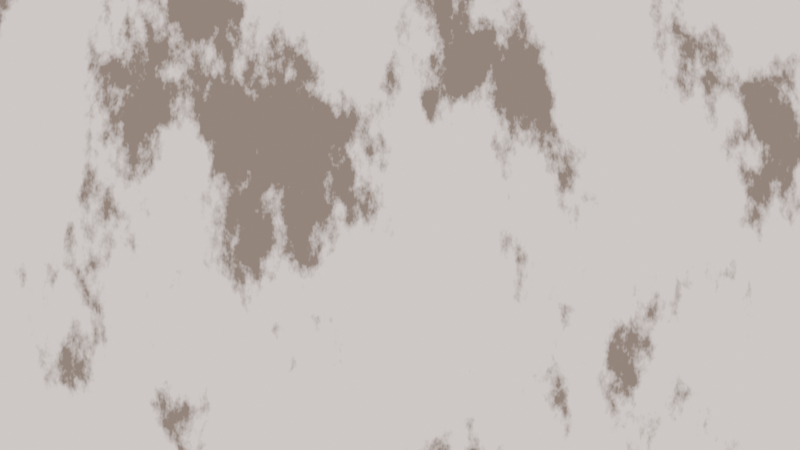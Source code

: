 # Source: 8ShotRevolverAnimations.blend  (saved by Blender 4.2.66; exported with 4.5.12 LTS)
import bpy
from mathutils import Matrix  # noqa: F401  (used for matrix-valued properties, if any)

bpy.ops.wm.read_factory_settings(use_empty=True)
scene = bpy.context.scene
scene.name = 'Scene'

# ---- collections
col_collection = bpy.data.collections.new('Collection'); scene.collection.children.link(col_collection)

# ---- materials (node trees are filled in below, after node groups)
mat_clothes = bpy.data.materials.new('Clothes')
mat_clothes.use_backface_culling = True
mat_clothes.use_transparent_shadow = False
mat_skin = bpy.data.materials.new('Skin')
mat_skin.use_transparent_shadow = False

# ---- material node trees
mat_clothes.use_nodes = True; mat_clothes.node_tree.nodes.clear()
_N = mat_clothes.node_tree.nodes; _L = mat_clothes.node_tree.links
n0 = _N.new('ShaderNodeBsdfPrincipled'); n0.name = 'Principled BSDF'; n0.location = (-1192, 320)
n0.inputs[0].default_value = (0.0331, 0.0331, 0.0331, 1.0)
n0.inputs[2].default_value = 1.0
n1 = _N.new('ShaderNodeOutputMaterial'); n1.name = 'Material Output'; n1.location = (300, 300)
n2 = _N.new('ShaderNodeShaderToRGB'); n2.name = 'Shader to RGB'; n2.location = (-898, 269)
n3 = _N.new('ShaderNodeValToRGB'); n3.name = 'Color Ramp'; n3.location = (-698, 225)
n3.color_ramp.interpolation = 'CONSTANT'
while len(n3.color_ramp.elements) > 1: n3.color_ramp.elements.remove(n3.color_ramp.elements[-1])
n3.color_ramp.elements[0].position = 0.07727; n3.color_ramp.elements[0].color = (0.01002, 0.01002, 0.01002, 1.0)
_e = n3.color_ramp.elements.new(0.3159); _e.color = (0.159, 0.159, 0.159, 1.0)
_e = n3.color_ramp.elements.new(0.5818); _e.color = (0.5225, 0.5225, 0.5225, 1.0)
_e = n3.color_ramp.elements.new(1.0); _e.color = (1.0, 1.0, 1.0, 1.0)
n4 = _N.new('ShaderNodeMix'); n4.name = 'Mix'; n4.location = (-219, 518)
n4.data_type = 'RGBA'
n4.blend_type = 'MULTIPLY'
n4.inputs[0].default_value = 1.0
n5 = _N.new('ShaderNodeRGB'); n5.name = 'RGB'; n5.location = (-510, 478)
n5.outputs[0].default_value = (0.06838, 0.06838, 0.06838, 1.0)
_L.new(n0.outputs[0], n2.inputs[0])
_L.new(n2.outputs[0], n3.inputs[0])
_L.new(n3.outputs[0], n4.inputs[7])
_L.new(n5.outputs[0], n4.inputs[6])
_L.new(n0.outputs[0], n1.inputs[0])
n1.is_active_output = True
mat_skin.use_nodes = True; mat_skin.node_tree.nodes.clear()
_N = mat_skin.node_tree.nodes; _L = mat_skin.node_tree.links
n0 = _N.new('ShaderNodeBsdfPrincipled'); n0.name = 'Principled BSDF'; n0.location = (10, 300)
n0.inputs[0].default_value = (1.0, 0.7294, 0.4988, 1.0)
n0.inputs[2].default_value = 0.8258
n0.inputs[8].default_value = 0.1575
n0.inputs[9].default_value = (0.48, 0.09, 0.06)
n0.inputs[10].default_value = 0.04
n1 = _N.new('ShaderNodeOutputMaterial'); n1.name = 'Material Output'; n1.location = (300, 300)
_L.new(n0.outputs[0], n1.inputs[0])
n1.is_active_output = True

# ---- world
world_sky = bpy.data.worlds.new('Sky'); scene.world = world_sky
world_sky.use_nodes = True; world_sky.node_tree.nodes.clear()
_N = world_sky.node_tree.nodes; _L = world_sky.node_tree.links
n0 = _N.new('ShaderNodeBackground'); n0.name = 'Scene_Brightness'; n0.location = (6699, 371)
n1 = _N.new('ShaderNodeOutputWorld'); n1.name = 'World Output'; n1.location = (9678, 279)
n2 = _N.new('ShaderNodeTexCoord'); n2.name = 'Texture Coordinate'; n2.location = (3510, 312)
n3 = _N.new('ShaderNodeAddShader'); n3.name = 'Add Shader'; n3.location = (6979, 256)
n4 = _N.new('ShaderNodeSeparateXYZ'); n4.name = 'Separate XYZ.001'; n4.location = (4078, 493)
n5 = _N.new('ShaderNodeValToRGB'); n5.name = 'Color Ramp'; n5.location = (4445, 522)
while len(n5.color_ramp.elements) > 1: n5.color_ramp.elements.remove(n5.color_ramp.elements[-1])
n5.color_ramp.elements[0].position = 0.1273; n5.color_ramp.elements[0].color = (0.3186, 0.2401, 0.1995, 1.0)
_e = n5.color_ramp.elements.new(0.1909); _e.color = (0.436, 0.6445, 0.6593, 1.0)
_e = n5.color_ramp.elements.new(0.3227); _e.color = (0.1195, 0.5773, 1.0, 1.0)
_e = n5.color_ramp.elements.new(0.55); _e.color = (0.001388, 0.1922, 0.8298, 1.0)
n6 = _N.new('ShaderNodeMath'); n6.name = 'Math.001'; n6.location = (4275, 461)
n6.inputs[1].default_value = 0.16
n7 = _N.new('NodeReroute'); n7.name = 'Reroute'; n7.location = (4099, 305)
n7.width = 16
n7.socket_idname = 'NodeSocketVector'
n8 = _N.new('ShaderNodeMapping'); n8.name = 'Mapping.001'; n8.location = (4689, 386)
n9 = _N.new('ShaderNodeMix'); n9.name = 'Mix'; n9.location = (5490, 493)
n9.data_type = 'RGBA'
n9.blend_type = 'ADD'
n9.inputs[0].default_value = 0.0
n10 = _N.new('ShaderNodeTexVoronoi'); n10.name = 'Voronoi Texture'; n10.location = (4878, 513)
n10.inputs[2].default_value = 900.0
n10.inputs[3].default_value = 15.0
n10.inputs[4].default_value = 0.0
n10.inputs[5].default_value = 0.0
n11 = _N.new('ShaderNodeMath'); n11.name = 'Math.002'; n11.location = (5069, 410)
n11.operation = 'POWER'
n11.inputs[1].default_value = 100.0
n12 = _N.new('ShaderNodeMix'); n12.name = 'Mix.001'; n12.location = (5277, 421)
n12.data_type = 'RGBA'
n12.blend_type = 'MULTIPLY'
n12.clamp_factor = False
n12.inputs[0].default_value = 1.0
n12.inputs[7].default_value = (0.01961, 0.01961, 0.01961, 1.0)
n13 = _N.new('ShaderNodeMapping'); n13.name = 'Mapping'; n13.location = (3853, -144)
n13.vector_type = 'VECTOR'
n14 = _N.new('ShaderNodeVectorMath'); n14.name = 'Vector Math'; n14.location = (4228, -171)
n14.operation = 'NORMALIZE'
n15 = _N.new('ShaderNodeVectorMath'); n15.name = 'Vector Math.001'; n15.location = (4485, -5)
n15.operation = 'DOT_PRODUCT'
n16 = _N.new('ShaderNodeMath'); n16.name = 'Math'; n16.location = (4647, -79)
n16.operation = 'ARCCOSINE'
n17 = _N.new('ShaderNodeMath'); n17.name = 'Math.004'; n17.location = (4634, -241)
n17.operation = 'MULTIPLY'
n18 = _N.new('ShaderNodeValue'); n18.name = 'Value'; n18.location = (4366, -303)
n18.label = 'SunSize'
n18.outputs[0].default_value = 0.87
n19 = _N.new('ShaderNodeEmission'); n19.name = 'Emission'; n19.location = (5633, -157)
n19.inputs[1].default_value = 8.0
n20 = _N.new('ShaderNodeAttribute'); n20.name = 'Attribute'; n20.location = (3615, -117)
n20.attribute_type = 'VIEW_LAYER'
n20.attribute_name = 'SunDirection'
n21 = _N.new('ShaderNodeCameraData'); n21.name = 'Camera Data'; n21.location = (4046, -227)
n22 = _N.new('ShaderNodeMapRange'); n22.name = 'Map Range'; n22.location = (4823, -157)
n22.interpolation_type = 'STEPPED'
n22.inputs[2].default_value = 0.09
n23 = _N.new('ShaderNodeMath'); n23.name = 'Math.003'; n23.location = (5036, -209)
n23.operation = 'SUBTRACT'
n23.inputs[0].default_value = 1.0
n24 = _N.new('ShaderNodeTexCoord'); n24.name = 'Texture Coordinate.001'; n24.location = (3665, -345)
n25 = _N.new('ShaderNodeMapping'); n25.name = 'Mapping.002'; n25.location = (4160, -411)
n25.vector_type = 'VECTOR'
n25.inputs[1].default_value = (-0.03, -0.01, -0.04)
n25.inputs[2].default_value = (0.01082, -0.02182, -0.01012)
n26 = _N.new('ShaderNodeVectorMath'); n26.name = 'Vector Math.002'; n26.location = (4143, -632)
n26.operation = 'NORMALIZE'
n27 = _N.new('ShaderNodeVectorMath'); n27.name = 'Vector Math.003'; n27.location = (4450, -457)
n27.operation = 'DOT_PRODUCT'
n28 = _N.new('ShaderNodeMath'); n28.name = 'Math.005'; n28.location = (4612, -531)
n28.operation = 'ARCCOSINE'
n29 = _N.new('ShaderNodeMath'); n29.name = 'Math.006'; n29.location = (4599, -693)
n29.operation = 'MULTIPLY'
n30 = _N.new('ShaderNodeValue'); n30.name = 'Value.001'; n30.location = (4290, -665)
n30.label = 'MaskSize'
n30.outputs[0].default_value = 0.99
n31 = _N.new('ShaderNodeAttribute'); n31.name = 'Attribute.001'; n31.location = (3806, -524)
n31.attribute_type = 'VIEW_LAYER'
n31.attribute_name = 'SunDirection'
n32 = _N.new('ShaderNodeMapRange'); n32.name = 'Map Range.001'; n32.location = (4823, -386)
n32.interpolation_type = 'STEPPED'
n32.inputs[2].default_value = 0.09
n33 = _N.new('ShaderNodeMath'); n33.name = 'Math.007'; n33.location = (5003, -488)
n33.operation = 'SUBTRACT'
n33.inputs[0].default_value = 1.0
n34 = _N.new('ShaderNodeMath'); n34.name = 'Math.008'; n34.location = (5215, -308)
n34.operation = 'SUBTRACT'
n34.use_clamp = True
n35 = _N.new('ShaderNodeAddShader'); n35.name = 'Add Shader.001'; n35.location = (9226, 227)
n36 = _N.new('ShaderNodeValue'); n36.name = 'Value.002'; n36.location = (6437, -69)
n36.label = 'Time'
n36.outputs[0].default_value = 0.0
n37 = _N.new('ShaderNodeMath'); n37.name = 'Math.009'; n37.location = (6639, -113)
n37.operation = 'MULTIPLY'
n38 = _N.new('ShaderNodeValue'); n38.name = 'Value.003'; n38.location = (6245, -200)
n38.label = 'WindSpeed'
n38.outputs[0].default_value = 0.1
n39 = _N.new('ShaderNodeMath'); n39.name = 'Math.010'; n39.location = (6457, -257)
n39.operation = 'MULTIPLY'
n39.inputs[1].default_value = 0.01
n40 = _N.new('ShaderNodeMath'); n40.name = 'Math.011'; n40.location = (6822, -72)
n40.operation = 'MULTIPLY'
n40.inputs[1].default_value = -2.0
n41 = _N.new('ShaderNodeMapping'); n41.name = 'Mapping.003'; n41.location = (7370, 71)
n41.inputs[3].default_value = (4.0, 2.0, 6.0)
n42 = _N.new('ShaderNodeCombineXYZ'); n42.name = 'Combine XYZ'; n42.location = (7091, 27)
n42.inputs[2].default_value = -3.8
n43 = _N.new('ShaderNodeMapping'); n43.name = 'Mapping.004'; n43.location = (7196, -363)
n43.inputs[3].default_value = (4.0, 4.0, 8.0)
n44 = _N.new('ShaderNodeCombineXYZ'); n44.name = 'Combine XYZ.001'; n44.location = (6840, -380)
n45 = _N.new('ShaderNodeTexCoord'); n45.name = 'Texture Coordinate.002'; n45.location = (7004, -111)
n46 = _N.new('ShaderNodeTexNoise'); n46.name = 'Noise Texture'; n46.location = (7608, 19)
n46.inputs[2].default_value = 1.8
n46.inputs[3].default_value = 4.06
n46.inputs[4].default_value = 0.525
n46.inputs[5].default_value = 2.8
n47 = _N.new('ShaderNodeTexNoise'); n47.name = 'Noise Texture.001'; n47.location = (7514, -350)
n47.inputs[2].default_value = 6.99
n47.inputs[3].default_value = 15.0
n47.inputs[4].default_value = 1.0
n48 = _N.new('ShaderNodeValToRGB'); n48.name = 'Color Ramp.001'; n48.location = (7789, -89)
while len(n48.color_ramp.elements) > 1: n48.color_ramp.elements.remove(n48.color_ramp.elements[-1])
n48.color_ramp.elements[0].position = 0.3455; n48.color_ramp.elements[0].color = (0.0, 0.0, 0.0, 1.0)
_e = n48.color_ramp.elements.new(0.8091); _e.color = (1.0, 1.0, 1.0, 1.0)
n49 = _N.new('ShaderNodeValToRGB'); n49.name = 'Color Ramp.002'; n49.location = (7725, -318)
while len(n49.color_ramp.elements) > 1: n49.color_ramp.elements.remove(n49.color_ramp.elements[-1])
n49.color_ramp.elements[0].position = 0.1364; n49.color_ramp.elements[0].color = (0.0, 0.0, 0.0, 1.0)
_e = n49.color_ramp.elements.new(0.4818); _e.color = (1.0, 1.0, 1.0, 1.0)
n50 = _N.new('ShaderNodeMath'); n50.name = 'Math.012'; n50.location = (8087, -160)
n50.operation = 'MULTIPLY'
n51 = _N.new('ShaderNodeValToRGB'); n51.name = 'Color Ramp.003'; n51.location = (8290, -61)
while len(n51.color_ramp.elements) > 1: n51.color_ramp.elements.remove(n51.color_ramp.elements[-1])
n51.color_ramp.elements[0].position = 0.3636; n51.color_ramp.elements[0].color = (0.0, 0.0, 0.0, 1.0)
_e = n51.color_ramp.elements.new(0.6727); _e.color = (1.0, 1.0, 1.0, 1.0)
n52 = _N.new('ShaderNodeMapRange'); n52.name = 'Map Range.002'; n52.location = (8587, -80)
n52.inputs[1].default_value = 0.59
n52.inputs[2].default_value = 0.67
n52.inputs[4].default_value = 1.22
n53 = _N.new('ShaderNodeEmission'); n53.name = 'Emission.001'; n53.location = (9352, -46)
n54 = _N.new('ShaderNodeMix'); n54.name = 'Mix.002'; n54.location = (8899, -223)
n54.inputs[0].default_value = 1.0
n55 = _N.new('NodeReroute'); n55.name = 'Reroute.001'; n55.location = (7183, -825)
n55.width = 16
n55.socket_idname = 'NodeSocketVector'
n56 = _N.new('ShaderNodeMapping'); n56.name = 'Mapping.005'; n56.location = (7219, -744)
n57 = _N.new('ShaderNodeSeparateXYZ'); n57.name = 'Separate XYZ'; n57.location = (7432, -765)
n58 = _N.new('ShaderNodeValToRGB'); n58.name = 'Color Ramp.004'; n58.location = (7872, -775)
while len(n58.color_ramp.elements) > 1: n58.color_ramp.elements.remove(n58.color_ramp.elements[-1])
n58.color_ramp.elements[0].position = 0.3864; n58.color_ramp.elements[0].color = (0.0, 0.0, 0.0, 1.0)
_e = n58.color_ramp.elements.new(1.0); _e.color = (1.0, 1.0, 1.0, 1.0)
n59 = _N.new('ShaderNodeMath'); n59.name = 'Math.013'; n59.location = (8289, -828)
n59.operation = 'SUBTRACT'
n59.inputs[0].default_value = 1.0
n60 = _N.new('ShaderNodeMath'); n60.name = 'Math.014'; n60.location = (8654, -679)
n60.operation = 'MULTIPLY'
n61 = _N.new('ShaderNodeValToRGB'); n61.name = 'Color Ramp.005'; n61.location = (8847, -590)
while len(n61.color_ramp.elements) > 1: n61.color_ramp.elements.remove(n61.color_ramp.elements[-1])
n61.color_ramp.elements[0].position = 0.1; n61.color_ramp.elements[0].color = (0.0, 0.0, 0.0, 1.0)
_e = n61.color_ramp.elements.new(0.3773); _e.color = (1.0, 1.0, 1.0, 1.0)
n62 = _N.new('ShaderNodeMath'); n62.name = 'Math.015'; n62.location = (7652, -849)
n62.inputs[1].default_value = 0.77
n63 = _N.new('ShaderNodeValToRGB'); n63.name = 'Color Ramp.006'; n63.location = (9111, -194)
while len(n63.color_ramp.elements) > 1: n63.color_ramp.elements.remove(n63.color_ramp.elements[-1])
n63.color_ramp.elements[0].position = 0.0; n63.color_ramp.elements[0].color = (0.0, 0.0, 0.0, 1.0)
_e = n63.color_ramp.elements.new(0.4636); _e.color = (1.0, 0.8662, 0.8367, 1.0)
_L.new(n0.outputs[0], n3.inputs[0])
_L.new(n2.outputs[0], n4.inputs[0])
_L.new(n4.outputs[2], n6.inputs[0])
_L.new(n6.outputs[0], n5.inputs[0])
_L.new(n2.outputs[0], n7.inputs[0])
_L.new(n5.outputs[0], n9.inputs[2])
_L.new(n5.outputs[0], n9.inputs[6])
_L.new(n9.outputs[2], n0.inputs[0])
_L.new(n7.outputs[0], n8.inputs[0])
_L.new(n8.outputs[0], n10.inputs[0])
_L.new(n10.outputs[0], n11.inputs[0])
_L.new(n11.outputs[0], n12.inputs[6])
_L.new(n12.outputs[2], n9.inputs[7])
_L.new(n13.outputs[0], n15.inputs[0])
_L.new(n14.outputs[0], n15.inputs[1])
_L.new(n15.outputs[1], n16.inputs[0])
_L.new(n18.outputs[0], n17.inputs[0])
_L.new(n18.outputs[0], n17.inputs[1])
_L.new(n19.outputs[0], n3.inputs[1])
_L.new(n20.outputs[1], n13.inputs[0])
_L.new(n16.outputs[0], n22.inputs[0])
_L.new(n17.outputs[0], n22.inputs[5])
_L.new(n22.outputs[0], n23.inputs[1])
_L.new(n2.outputs[3], n14.inputs[0])
_L.new(n25.outputs[0], n27.inputs[0])
_L.new(n26.outputs[0], n27.inputs[1])
_L.new(n27.outputs[1], n28.inputs[0])
_L.new(n30.outputs[0], n29.inputs[0])
_L.new(n30.outputs[0], n29.inputs[1])
_L.new(n28.outputs[0], n32.inputs[0])
_L.new(n29.outputs[0], n32.inputs[5])
_L.new(n32.outputs[0], n33.inputs[1])
_L.new(n24.outputs[3], n26.inputs[0])
_L.new(n23.outputs[0], n34.inputs[0])
_L.new(n33.outputs[0], n34.inputs[1])
_L.new(n34.outputs[0], n19.inputs[0])
_L.new(n31.outputs[1], n25.inputs[0])
_L.new(n3.outputs[0], n35.inputs[0])
_L.new(n36.outputs[0], n37.inputs[0])
_L.new(n38.outputs[0], n39.inputs[0])
_L.new(n39.outputs[0], n37.inputs[1])
_L.new(n37.outputs[0], n40.inputs[0])
_L.new(n37.outputs[0], n44.inputs[0])
_L.new(n44.outputs[0], n43.inputs[1])
_L.new(n45.outputs[3], n43.inputs[0])
_L.new(n45.outputs[3], n41.inputs[0])
_L.new(n42.outputs[0], n41.inputs[1])
_L.new(n41.outputs[0], n46.inputs[0])
_L.new(n43.outputs[0], n47.inputs[0])
_L.new(n46.outputs[0], n48.inputs[0])
_L.new(n47.outputs[0], n49.inputs[0])
_L.new(n49.outputs[0], n50.inputs[0])
_L.new(n48.outputs[0], n50.inputs[1])
_L.new(n50.outputs[0], n51.inputs[0])
_L.new(n51.outputs[0], n52.inputs[0])
_L.new(n40.outputs[0], n42.inputs[0])
_L.new(n35.outputs[0], n1.inputs[0])
_L.new(n52.outputs[0], n54.inputs[2])
_L.new(n45.outputs[3], n55.inputs[0])
_L.new(n55.outputs[0], n56.inputs[0])
_L.new(n56.outputs[0], n57.inputs[0])
_L.new(n62.outputs[0], n58.inputs[0])
_L.new(n58.outputs[0], n59.inputs[1])
_L.new(n59.outputs[0], n60.inputs[0])
_L.new(n60.outputs[0], n61.inputs[0])
_L.new(n61.outputs[0], n54.inputs[3])
_L.new(n50.outputs[0], n60.inputs[1])
_L.new(n57.outputs[2], n62.inputs[0])
_L.new(n54.outputs[0], n63.inputs[0])
_L.new(n63.outputs[0], n53.inputs[0])
_L.new(n53.outputs[0], n35.inputs[1])
n1.is_active_output = True
world_sky.color = (0.1689, 0.1689, 0.1689)
world_sky.use_sun_shadow = False
world_sky.sun_shadow_jitter_overblur = 0.0
world_sky.cycles.sample_map_resolution = 2048

# ---- cameras
cam_camera = bpy.data.cameras.new('Camera')
cam_camera.lens = 38.6
cam_camera.lens_unit = 'FOV'

# ---- meshes
me_cube_003 = bpy.data.meshes.new('Cube.003')
me_cube_003.from_pydata([(0.0, -0.106, 1.464), (0.0, -0.1034, 1.629), (0.0, 0.09586, 1.464), (0.0, 0.09586, 1.657), (0.1549, -0.05186, 1.464), (0.1827, -0.05186, 1.626), (0.1549, 0.07691, 1.464), (0.1827, 0.07691, 1.626), (0.09135, 0.1001, 1.464), (0.09135, 0.1001, 1.638), (0.09135, -0.08501, 1.464), (0.09135, -0.08501, 1.62), (0.0, -0.03628, 1.639), (0.0, 0.06487, 1.646), (0.05707, 0.04054, 1.632), (0.0572, -0.01004, 1.629), (0.0, -0.04018, 1.688), (0.0, 0.06098, 1.695), (0.05245, -0.01321, 1.684), (0.05233, 0.03736, 1.687), (0.0, -0.03199, 1.686), (0.0, 0.05341, 1.691), (0.04784, -0.009262, 1.682), (0.04773, 0.03344, 1.685), (0.0, -0.0332, 1.725), (0.0, 0.05233, 1.727), (0.04153, -0.01061, 1.721), (0.04143, 0.03215, 1.722), (0.0, -0.03586, 1.884), (0.0, 0.04968, 1.886), (0.03383, -0.01327, 1.88), (0.03372, 0.0295, 1.881), (0.09454, 0.08078, 1.911), (0.09454, 0.08078, 1.718), (0.09454, -0.09256, 1.911), (0.09454, -0.09256, 1.718), (0.0, 0.08078, 1.911), (0.0, 0.08078, 1.718), (0.0, -0.09256, 1.911), (0.0, -0.09256, 1.718), (0.0, -0.01377, 1.464), (0.0, -0.01377, 1.657), (0.1549, 0.01095, 1.464), (0.1827, 0.01095, 1.626), (0.09135, 0.00527, 1.638), (0.09135, 0.00527, 1.464)], [], [(8, 9, 7, 6), (42, 43, 5, 4), (10, 11, 1, 0), (45, 42, 4, 10), (44, 41, 1, 11), (43, 44, 11, 5), (40, 45, 10, 0), (4, 5, 11, 10), (2, 3, 9, 8), (14, 15, 12, 13), (19, 17, 16, 18), (15, 14, 19, 18), (12, 15, 18, 16), (14, 13, 17, 19), (23, 22, 20, 21), (26, 27, 31, 30), (23, 21, 25, 27), (22, 23, 27, 26), (20, 22, 26, 24), (31, 29, 28, 30), (24, 26, 30, 28), (27, 25, 29, 31), (32, 36, 38, 34), (37, 33, 35, 39), (35, 34, 38, 39), (33, 32, 34, 35), (37, 36, 32, 33), (2, 8, 45, 40), (7, 9, 44, 43), (9, 3, 41, 44), (8, 6, 42, 45), (6, 7, 43, 42)])
me_cube_003.polygons.foreach_set('material_index', [0, 0, 0, 0, 0, 0, 0, 0, 0, 1, 1, 1, 1, 1, 1, 1, 1, 1, 1, 1, 1, 1, 1, 1, 1, 1, 1, 0, 0, 0, 0, 0])
_uv = me_cube_003.uv_layers.new(name='UVMap')
_uv.uv.foreach_set('vector', [0.375, 0.375, 0.625, 0.375, 0.625, 0.5, 0.375, 0.5, 0.375, 0.6281, 0.625, 0.6281, 0.625, 0.75, 0.375, 0.75, 0.25, 0.75, 0.6983, 0.75, 0.7661, 0.7328, 0.125, 0.75, 0.25, 0.6281, 0.375, 0.6281, 0.375, 0.75, 0.25, 0.75, 0.75, 0.6281, 0.875, 0.6281, 0.7661, 0.7328, 0.6983, 0.75, 0.625, 0.6281, 0.75, 0.6281, 0.6983, 0.75, 0.625, 0.75, 0.125, 0.6281, 0.25, 0.6281, 0.25, 0.75, 0.125, 0.75, 0.375, 0.75, 0.625, 0.75, 0.6983, 0.75, 0.25, 0.75, 0.375, 0.25, 0.625, 0.25, 0.625, 0.375, 0.375, 0.375, 0.75, 0.5, 0.75, 0.75, 0.875, 0.75, 0.875, 0.5, 0.75, 0.5, 0.875, 0.5, 0.875, 0.75, 0.75, 0.75, 0.75, 0.75, 0.75, 0.5, 0.75, 0.5, 0.75, 0.75, 0.875, 0.75, 0.75, 0.75, 0.75, 0.75, 0.875, 0.75, 0.75, 0.5, 0.875, 0.5, 0.875, 0.5, 0.75, 0.5, 0.75, 0.5, 0.75, 0.75, 0.875, 0.75, 0.875, 0.5, 0.75, 0.75, 0.75, 0.5, 0.75, 0.5, 0.75, 0.75, 0.75, 0.5, 0.875, 0.5, 0.875, 0.5, 0.75, 0.5, 0.75, 0.75, 0.75, 0.5, 0.75, 0.5, 0.75, 0.75, 0.875, 0.75, 0.75, 0.75, 0.75, 0.75, 0.875, 0.75, 0.75, 0.5, 0.875, 0.5, 0.875, 0.75, 0.75, 0.75, 0.875, 0.75, 0.75, 0.75, 0.75, 0.75, 0.875, 0.75, 0.75, 0.5, 0.875, 0.5, 0.875, 0.5, 0.75, 0.5, 0.375, 0.0, 0.625, 0.0, 0.625, 0.25, 0.375, 0.25, 0.375, 0.25, 0.625, 0.25, 0.625, 0.5, 0.375, 0.5, 0.375, 0.5, 0.625, 0.5, 0.625, 0.75, 0.375, 0.75, 0.375, 0.75, 0.625, 0.75, 0.625, 1.0, 0.375, 1.0, 0.125, 0.5, 0.375, 0.5, 0.375, 0.75, 0.125, 0.75, 0.125, 0.5, 0.25, 0.5, 0.25, 0.6281, 0.125, 0.6281, 0.625, 0.5, 0.75, 0.5, 0.75, 0.6281, 0.625, 0.6281, 0.75, 0.5, 0.875, 0.5, 0.875, 0.6281, 0.75, 0.6281, 0.25, 0.5, 0.375, 0.5, 0.375, 0.6281, 0.25, 0.6281, 0.375, 0.5, 0.625, 0.5, 0.625, 0.6281, 0.375, 0.6281])
me_cube_003.materials.append(mat_clothes)
me_cube_003.materials.append(mat_skin)
me_cube_003.update()
me_cube_002 = bpy.data.meshes.new('Cube.002')
me_cube_002.from_pydata([(0.2207, -0.0143, 1.525), (0.2207, -0.0143, 1.62), (0.2088, 0.07977, 1.525), (0.2088, 0.07977, 1.62), (0.5092, 0.0126, 1.525), (0.5092, 0.0126, 1.62), (0.5009, 0.1071, 1.525), (0.5009, 0.1071, 1.62), (0.5512, 0.01874, 1.531), (0.5512, 0.01874, 1.613), (0.5589, 0.1065, 1.531), (0.5589, 0.1065, 1.613), (0.7898, 0.06929, 1.601), (0.7898, 0.06929, 1.544), (0.7849, 0.01295, 1.544), (0.7849, 0.01295, 1.601), (0.5545, 0.08999, 1.611), (0.5653, 0.1008, 1.572), (0.5545, 0.08999, 1.533), (0.5653, 0.06392, 1.611), (0.5806, 0.06392, 1.572), (0.5653, 0.06392, 1.533), (0.5545, 0.03785, 1.611), (0.5653, 0.02705, 1.572), (0.5545, 0.03785, 1.533), (0.5285, 0.02705, 1.611), (0.5285, 0.01178, 1.572), (0.5285, 0.02705, 1.533), (0.5024, 0.03785, 1.611), (0.4916, 0.02705, 1.572), (0.5024, 0.03785, 1.533), (0.4916, 0.06392, 1.611), (0.4763, 0.06392, 1.572), (0.4916, 0.06392, 1.533), (0.5024, 0.08999, 1.611), (0.4916, 0.1008, 1.572), (0.5024, 0.08999, 1.533), (0.5285, 0.1008, 1.611), (0.5285, 0.1161, 1.572), (0.5285, 0.1008, 1.533), (0.8069, 0.0528, 1.587), (0.812, 0.05788, 1.569), (0.8069, 0.0528, 1.552), (0.812, 0.04053, 1.587), (0.8192, 0.04053, 1.569), (0.812, 0.04053, 1.552), (0.8069, 0.02827, 1.587), (0.812, 0.02319, 1.569), (0.8069, 0.02827, 1.552), (0.7947, 0.02319, 1.587), (0.7947, 0.016, 1.569), (0.7947, 0.02319, 1.552), (0.7824, 0.02827, 1.587), (0.7773, 0.02319, 1.569), (0.7824, 0.02827, 1.552), (0.7947, 0.04053, 1.545), (0.7773, 0.04053, 1.587), (0.7701, 0.04053, 1.569), (0.7773, 0.04053, 1.552), (0.7824, 0.0528, 1.587), (0.7773, 0.05788, 1.569), (0.7824, 0.0528, 1.552), (0.7947, 0.04053, 1.594), (0.7947, 0.05788, 1.587), (0.7947, 0.06506, 1.569), (0.7947, 0.05788, 1.552), (0.847, -0.01687, 1.548), (0.8486, -0.02396, 1.568), (0.8241, -0.001494, 1.555), (0.8258, -0.008227, 1.576), (0.8609, -0.0006864, 1.552), (0.8625, -0.007678, 1.573), (0.8377, 0.01504, 1.559), (0.8394, 0.008219, 1.58), (0.8465, -0.01627, 1.549), (0.8498, -0.02379, 1.568), (0.8597, -0.0008623, 1.553), (0.8628, -0.008679, 1.572), (0.8713, -0.03284, 1.536), (0.8763, -0.04115, 1.554), (0.8893, -0.02581, 1.557), (0.8844, -0.01744, 1.539), (0.8709, -0.03213, 1.537), (0.877, -0.04108, 1.553), (0.8896, -0.02664, 1.556), (0.8835, -0.01759, 1.54), (0.8915, -0.04765, 1.528), (0.8948, -0.05264, 1.54), (0.9074, -0.03807, 1.543), (0.9046, -0.03247, 1.532), (0.8883, -0.04836, 1.545), (0.9008, -0.03387, 1.548), (0.895, -0.02524, 1.531), (0.8827, -0.03946, 1.528), (0.9002, -0.004201, 1.563), (0.9005, -0.004419, 1.581), (0.9051, 0.01508, 1.563), (0.9054, 0.01475, 1.581), (0.9374, -0.01332, 1.56), (0.9389, -0.01387, 1.578), (0.943, 0.005726, 1.56), (0.9444, 0.005136, 1.578), (0.9357, -0.01239, 1.561), (0.9423, -0.01414, 1.577), (0.9408, 0.005461, 1.561), (0.9475, 0.003447, 1.577), (0.9732, -0.001536, 1.561), (0.9651, 0.0003141, 1.547), (0.9611, -0.01769, 1.546), (0.9692, -0.01956, 1.561), (0.9732, -0.002189, 1.56), (0.9651, -0.0003438, 1.547), (0.9613, -0.01712, 1.547), (0.9694, -0.01887, 1.56), (0.9905, -0.006014, 1.547), (0.9852, -0.00473, 1.538), (0.9813, -0.02196, 1.539), (0.9867, -0.02285, 1.547), (0.9816, -0.0216, 1.552), (0.9853, -0.004935, 1.552), (0.9769, -0.003234, 1.539), (0.9731, -0.01977, 1.539), (0.9076, 0.01824, 1.562), (0.9089, 0.0184, 1.58), (0.9084, 0.03914, 1.562), (0.9097, 0.03891, 1.58), (0.9499, 0.01614, 1.551), (0.9537, 0.01624, 1.57), (0.9502, 0.03682, 1.551), (0.9541, 0.03699, 1.57), (0.9499, 0.01682, 1.552), (0.9553, 0.01719, 1.569), (0.9501, 0.03614, 1.552), (0.9555, 0.03604, 1.568), (0.9837, 0.03528, 1.553), (0.9752, 0.03521, 1.538), (0.9751, 0.01611, 1.538), (0.9836, 0.01621, 1.553), (0.9837, 0.03451, 1.552), (0.9752, 0.03439, 1.539), (0.9751, 0.01696, 1.539), (0.9836, 0.01707, 1.552), (1.002, 0.03354, 1.538), (0.9981, 0.03364, 1.531), (0.9979, 0.0156, 1.531), (1.002, 0.0159, 1.539), (0.9974, 0.01639, 1.543), (0.9976, 0.03373, 1.543), (0.9893, 0.03354, 1.53), (0.9892, 0.01632, 1.53), (0.9061, 0.06518, 1.563), (0.9084, 0.06535, 1.581), (0.9073, 0.04283, 1.564), (0.9096, 0.04333, 1.581), (0.9418, 0.04201, 1.554), (0.941, 0.06421, 1.553), (0.9457, 0.06477, 1.571), (0.9464, 0.04256, 1.572), (0.9417, 0.0424, 1.555), (0.9407, 0.06351, 1.554), (0.9477, 0.06401, 1.57), (0.9486, 0.0433, 1.571), (0.9676, 0.04295, 1.538), (0.9662, 0.06334, 1.537), (0.976, 0.06414, 1.551), (0.9771, 0.04385, 1.552), (0.9683, 0.04364, 1.538), (0.9668, 0.0627, 1.538), (0.9762, 0.06345, 1.55), (0.9775, 0.04448, 1.551), (0.9849, 0.04441, 1.532), (0.9835, 0.06406, 1.532), (0.9882, 0.06428, 1.539), (0.9895, 0.04501, 1.539), (0.9857, 0.04498, 1.544), (0.9844, 0.06391, 1.544), (0.9754, 0.06306, 1.531), (0.9768, 0.04427, 1.531), (0.9, 0.06733, 1.563), (0.9041, 0.06829, 1.58), (0.8969, 0.08526, 1.563), (0.901, 0.08578, 1.58), (0.9299, 0.07135, 1.553), (0.9361, 0.07312, 1.57), (0.9266, 0.08909, 1.552), (0.9328, 0.09069, 1.569), (0.9295, 0.07182, 1.554), (0.9375, 0.07415, 1.568), (0.9264, 0.08872, 1.553), (0.9344, 0.09027, 1.568), (0.9561, 0.09273, 1.551), (0.9465, 0.09071, 1.537), (0.949, 0.07419, 1.538), (0.9586, 0.07602, 1.551), (0.9573, 0.09226, 1.55), (0.9475, 0.09051, 1.537), (0.9498, 0.07463, 1.538), (0.9596, 0.07651, 1.55), (0.9678, 0.09365, 1.54), (0.9625, 0.09295, 1.531), (0.965, 0.0761, 1.532), (0.9702, 0.07746, 1.54), (0.964, 0.09301, 1.544), (0.9548, 0.09111, 1.531), (0.957, 0.07569, 1.531), (0.9663, 0.07733, 1.545), (0.8185, 0.006485, 1.555), (0.8185, 0.006485, 1.583), (0.8187, 0.06966, 1.555), (0.8187, 0.06966, 1.583), (0.8827, -0.001537, 1.557), (0.8745, -0.0005139, 1.583), (0.878, 0.07864, 1.557), (0.8734, 0.07819, 1.583), (0.8964, 0.08285, 1.58), (0.8964, 0.08285, 1.561), (0.8995, -0.004283, 1.563), (0.8995, -0.004283, 1.58), (0.812, 0.05768, 1.555), (0.812, 0.05768, 1.583), (0.883, 0.06044, 1.557), (0.8748, 0.05981, 1.585), (0.9065, 0.06781, 1.561), (0.9065, 0.06781, 1.58), (0.813, 0.01983, 1.555), (0.8748, 0.0221, 1.585), (0.9076, 0.01833, 1.58), (0.813, 0.01983, 1.583), (0.883, 0.02166, 1.557), (0.9076, 0.01833, 1.561), (0.8108, 0.04039, 1.583), (0.883, 0.04135, 1.557), (0.9083, 0.04109, 1.561), (0.8108, 0.04039, 1.555), (0.8748, 0.04123, 1.585), (0.9083, 0.04109, 1.58), (0.8542, 0.07543, 1.556), (0.8496, 0.0748, 1.583), (0.8543, 0.00201, 1.556), (0.8498, 0.002581, 1.583), (0.85, 0.0579, 1.585), (0.8546, 0.05825, 1.556), (0.85, 0.02342, 1.585), (0.8546, 0.02317, 1.556), (0.8546, 0.04093, 1.556), (0.85, 0.04086, 1.585), (0.887, -0.002396, 1.583), (0.8853, 0.08055, 1.583), (0.8894, 0.08112, 1.56), (0.8911, -0.002908, 1.56), (0.8949, 0.06331, 1.559), (0.8908, 0.06299, 1.583), (0.8953, 0.01999, 1.559), (0.8912, 0.02021, 1.583), (0.8916, 0.04116, 1.583), (0.8957, 0.04122, 1.559), (0.2242, 0.06703, 1.624), (0.2357, 0.08394, 1.575), (0.2242, 0.06703, 1.525), (0.245, 0.03553, 1.624), (0.265, 0.03939, 1.575), (0.245, 0.03553, 1.525), (0.2374, -0.001429, 1.624), (0.2543, -0.01288, 1.575), (0.2374, -0.001429, 1.525), (0.2059, -0.0222, 1.624), (0.2098, -0.04225, 1.575), (0.2059, -0.0222, 1.525), (0.1689, -0.01462, 1.624), (0.1575, -0.03153, 1.575), (0.1689, -0.01462, 1.525), (0.1482, 0.01688, 1.624), (0.1281, 0.01301, 1.575), (0.1482, 0.01688, 1.525), (0.1558, 0.05384, 1.624), (0.1388, 0.06528, 1.575), (0.1558, 0.05384, 1.525), (0.1873, 0.07461, 1.624), (0.1834, 0.09466, 1.575), (0.1873, 0.07461, 1.525), (0.0, -0.1025, 1.46), (0.0, 0.08988, 1.46), (0.08185, 0.09262, 1.46), (0.07956, -0.08158, 1.46), (0.1487, 0.05492, 1.46), (0.1488, -0.04244, 1.46), (0.0, 0.0904, 1.302), (0.0, -0.1017, 1.29), (0.08182, 0.09314, 1.302), (0.07957, -0.08073, 1.291), (0.1486, 0.05572, 1.3), (0.1489, -0.04144, 1.293), (0.0, 0.08957, 1.298), (0.0, -0.09479, 1.288), (0.08252, 0.09219, 1.298), (0.08023, -0.07401, 1.288), (0.1493, 0.05383, 1.293), (0.1492, -0.03957, 1.287), (0.0, 0.09791, 1.159), (0.0, -0.08645, 1.149), (0.08262, 0.1005, 1.159), (0.08029, -0.0717, 1.15), (0.1883, 0.06364, 1.166), (0.1882, -0.0327, 1.16), (0.0, 0.103, 1.154), (0.0, -0.09531, 1.142), (0.08576, 0.1054, 1.154), (0.08569, -0.0803, 1.143), (0.1944, 0.07307, 1.164), (0.1944, -0.04186, 1.157), (0.0, 0.1075, 1.078), (0.0, -0.09085, 1.066), (0.08974, 0.1099, 1.078), (0.08967, -0.07584, 1.068), (0.1984, 0.07753, 1.088), (0.1984, -0.0374, 1.081), (0.0, 0.09367, 0.9517), (0.0, -0.0339, 0.9441), (0.0496, 0.09744, 0.952), (0.04956, -0.02203, 0.9451), (0.1734, 0.06769, 1.081), (0.1953, 0.0736, 1.021), (0.1825, 0.04483, 0.9649), (0.1908, 0.0267, 1.091), (0.2199, 0.01563, 1.034), (0.1999, 0.003841, 0.9743), (0.1734, -0.0148, 1.097), (0.1953, -0.04306, 1.044), (0.1825, -0.03766, 0.9811), (0.1315, -0.0325, 1.098), (0.1361, -0.06809, 1.044), (0.1406, -0.05536, 0.9813), (0.08961, -0.01603, 1.091), (0.07678, -0.0448, 1.035), (0.09867, -0.0389, 0.9748), (0.1425, -0.001768, 0.9458), (0.07225, 0.02496, 1.082), (0.05223, 0.01316, 1.022), (0.08131, 0.002093, 0.9654), (0.08961, 0.06646, 1.075), (0.07678, 0.07185, 1.012), (0.09867, 0.04359, 0.9586), (0.1296, 0.03057, 1.11), (0.1315, 0.08416, 1.075), (0.1361, 0.09689, 1.012), (0.1406, 0.0613, 0.9584), (0.1084, -0.03754, 0.5837), (0.1673, -0.01884, 0.6047), (0.2288, -0.03544, 0.5904), (0.1081, -0.08019, 0.6013), (0.1669, -0.07916, 0.6296), (0.2285, -0.0781, 0.6081), (0.1099, -0.1228, 0.5837), (0.1694, -0.1394, 0.6047), (0.2303, -0.1207, 0.5905), (0.1126, -0.1404, 0.5411), (0.1732, -0.1644, 0.5445), (0.233, -0.1384, 0.5479), (0.1147, -0.1227, 0.4985), (0.1762, -0.1393, 0.4843), (0.2351, -0.1207, 0.5053), (0.1149, -0.0801, 0.4809), (0.1765, -0.07903, 0.4593), (0.2353, -0.078, 0.4877), (0.1132, -0.03747, 0.4985), (0.1741, -0.01875, 0.4843), (0.2336, -0.03538, 0.5053), (0.1105, -0.01984, 0.5411), (0.1703, 0.006182, 0.5445), (0.2309, -0.01775, 0.5479), (0.14, 0.0324, 0.1291), (0.1767, 0.05725, 0.1432), (0.222, 0.05806, 0.1326), (0.1485, 0.003369, 0.142), (0.1887, 0.0162, 0.1616), (0.2305, 0.02903, 0.1455), (0.1581, -0.02566, 0.1298), (0.2023, -0.02485, 0.1443), (0.2401, -3.893e-07, 0.1333), (0.1631, -0.03768, 0.09961), (0.2095, -0.04186, 0.1016), (0.2452, -0.01202, 0.1031), (0.1607, -0.02566, 0.06906), (0.206, -0.02485, 0.05838), (0.2427, -3.967e-07, 0.07256), (0.2493, 0.03434, 0.1033), (0.1521, 0.003369, 0.05609), (0.1939, 0.0162, 0.04004), (0.2342, 0.02903, 0.05958), (0.1425, 0.0324, 0.06829), (0.1803, 0.05725, 0.05729), (0.2246, 0.05806, 0.07178), (0.1333, -0.001946, 0.09834), (0.1375, 0.04442, 0.09852), (0.1732, 0.07426, 0.1), (0.2195, 0.07008, 0.102), (0.2068, -0.1797, -0.0008895), (0.2068, -0.1797, 0.03597), (0.175, -0.09791, -0.0008895), (0.175, -0.09791, 0.03597), (0.2821, -0.1371, -0.0008895), (0.2821, -0.1371, 0.03597), (0.2717, -0.07378, -0.0008895), (0.2717, -0.07378, 0.03597), (0.1667, -0.09487, -0.0008895), (0.1667, -0.09487, 0.04108), (0.2722, -0.0666, -0.0008895), (0.2722, -0.0666, 0.04108), (0.1272, 0.03911, 0.07514), (0.1272, 0.03911, -0.0008895), (0.2393, 0.06914, -0.0008895), (0.2393, 0.06914, 0.07514), (0.2573, 0.001701, 0.07514), (0.1453, -0.02833, 0.07514), (0.1453, -0.02833, 0.005434), (0.2573, 0.001701, 0.005434), (0.102, -0.1385, 0.6159), (0.07338, -0.06077, 0.9881), (0.102, -0.00864, 0.5895), (0.07336, 0.06844, 0.9588), (0.2358, -0.1362, 0.6268), (0.2071, -0.05827, 0.999), (0.2357, -0.006389, 0.6004), (0.2071, 0.07093, 0.9697), (0.1176, -0.05478, 0.1123), (0.1078, -0.1343, 0.4662), (0.1136, 0.07123, 0.1531), (0.1037, -0.00505, 0.4948), (0.2517, -0.05236, 0.1178), (0.2419, -0.1313, 0.4716), (0.2477, 0.07365, 0.1586), (0.2378, -0.002009, 0.5002), (0.127, 0.05304, 0.07514), (0.127, 0.05304, -0.0008895), (0.2326, 0.08131, -0.0008895), (0.2326, 0.08131, 0.07514)], [], [(0, 1, 3, 2), (2, 3, 7, 6), (6, 7, 5, 4), (4, 5, 1, 0), (2, 6, 4, 0), (7, 3, 1, 5), (10, 8, 9, 11), (13, 12, 15, 14), (8, 10, 13, 14), (11, 9, 15, 12), (10, 11, 12, 13), (9, 8, 14, 15), (38, 37, 16, 17), (39, 38, 17, 18), (17, 16, 19, 20), (18, 17, 20, 21), (20, 19, 22, 23), (21, 20, 23, 24), (23, 22, 25, 26), (24, 23, 26, 27), (26, 25, 28, 29), (27, 26, 29, 30), (30, 29, 32, 33), (31, 28, 25, 22, 19, 16, 37, 34), (29, 28, 31, 32), (33, 32, 35, 36), (32, 31, 34, 35), (36, 35, 38, 39), (35, 34, 37, 38), (55, 65, 42), (64, 63, 40, 41), (65, 64, 41, 42), (63, 62, 40), (42, 41, 44, 45), (40, 62, 43), (55, 42, 45), (41, 40, 43, 44), (44, 43, 46, 47), (45, 44, 47, 48), (43, 62, 46), (55, 45, 48), (55, 48, 51), (47, 46, 49, 50), (48, 47, 50, 51), (46, 62, 49), (55, 51, 54), (50, 49, 52, 53), (51, 50, 53, 54), (49, 62, 52), (55, 54, 58), (53, 52, 56, 57), (54, 53, 57, 58), (52, 62, 56), (55, 58, 61), (57, 56, 59, 60), (58, 57, 60, 61), (56, 62, 59), (59, 62, 63), (55, 61, 65), (60, 59, 63, 64), (61, 60, 64, 65), (36, 39, 18, 21, 24, 27, 30, 33), (66, 67, 69, 68), (68, 69, 73, 72), (72, 73, 71, 70), (70, 71, 67, 66), (68, 72, 70, 66), (73, 69, 67, 71), (76, 74, 75, 77), (81, 80, 79, 78), (74, 76, 81, 78), (75, 74, 78, 79), (77, 75, 79, 80), (76, 77, 80, 81), (85, 82, 83, 84), (89, 88, 87, 86), (91, 90, 87, 88), (92, 91, 88, 89), (93, 92, 89, 86), (90, 93, 86, 87), (83, 82, 93, 90), (82, 85, 92, 93), (85, 84, 91, 92), (84, 83, 90, 91), (94, 95, 97, 96), (96, 97, 101, 100), (100, 101, 99, 98), (98, 99, 95, 94), (96, 100, 98, 94), (101, 97, 95, 99), (104, 102, 103, 105), (107, 106, 109, 108), (103, 102, 108, 109), (102, 104, 107, 108), (105, 103, 109, 106), (104, 105, 106, 107), (111, 112, 113, 110), (115, 114, 117, 116), (119, 118, 117, 114), (120, 119, 114, 115), (118, 121, 116, 117), (121, 120, 115, 116), (112, 111, 120, 121), (113, 112, 121, 118), (111, 110, 119, 120), (110, 113, 118, 119), (122, 123, 125, 124), (124, 125, 129, 128), (128, 129, 127, 126), (126, 127, 123, 122), (124, 128, 126, 122), (129, 125, 123, 127), (132, 130, 131, 133), (135, 134, 137, 136), (133, 131, 137, 134), (132, 133, 134, 135), (131, 130, 136, 137), (130, 132, 135, 136), (139, 140, 141, 138), (143, 142, 145, 144), (147, 146, 145, 142), (148, 147, 142, 143), (146, 149, 144, 145), (149, 148, 143, 144), (140, 139, 148, 149), (141, 140, 149, 146), (139, 138, 147, 148), (138, 141, 146, 147), (150, 152, 153, 151), (155, 156, 157, 154), (151, 153, 157, 156), (152, 150, 155, 154), (153, 152, 154, 157), (150, 151, 156, 155), (159, 158, 161, 160), (163, 164, 165, 162), (161, 158, 162, 165), (159, 160, 164, 163), (160, 161, 165, 164), (158, 159, 163, 162), (167, 166, 169, 168), (171, 172, 173, 170), (175, 174, 173, 172), (177, 176, 171, 170), (174, 177, 170, 173), (176, 175, 172, 171), (167, 168, 175, 176), (169, 166, 177, 174), (166, 167, 176, 177), (168, 169, 174, 175), (178, 179, 181, 180), (180, 181, 185, 184), (184, 185, 183, 182), (182, 183, 179, 178), (180, 184, 182, 178), (185, 181, 179, 183), (188, 186, 187, 189), (191, 190, 193, 192), (189, 187, 193, 190), (188, 189, 190, 191), (187, 186, 192, 193), (186, 188, 191, 192), (195, 196, 197, 194), (199, 198, 201, 200), (203, 202, 198, 199), (205, 204, 200, 201), (204, 203, 199, 200), (202, 205, 201, 198), (194, 197, 205, 202), (196, 195, 203, 204), (197, 196, 204, 205), (195, 194, 202, 203), (218, 219, 209, 208), (236, 237, 213, 212), (253, 246, 217, 226), (238, 239, 207, 206), (243, 228, 210, 238), (242, 227, 207, 239), (229, 226, 217, 216), (248, 247, 214, 215), (246, 249, 216, 217), (250, 248, 215, 222), (255, 250, 222, 232), (215, 214, 223, 222), (237, 209, 219, 240), (236, 212, 220, 241), (247, 251, 223, 214), (233, 230, 219, 218), (206, 207, 227, 224), (249, 252, 229, 216), (232, 235, 226, 229), (245, 230, 227, 242), (244, 231, 228, 243), (254, 253, 226, 235), (251, 254, 235, 223), (241, 220, 231, 244), (240, 219, 230, 245), (222, 223, 235, 232), (224, 227, 230, 233), (252, 255, 232, 229), (221, 240, 245, 234), (218, 241, 244, 233), (233, 244, 243, 224), (234, 245, 242, 225), (208, 236, 241, 218), (213, 237, 240, 221), (225, 242, 239, 211), (224, 243, 238, 206), (210, 211, 239, 238), (208, 209, 237, 236), (228, 231, 255, 252), (221, 234, 254, 251), (234, 225, 253, 254), (210, 228, 252, 249), (213, 221, 251, 247), (231, 220, 250, 255), (220, 212, 248, 250), (211, 210, 249, 246), (212, 213, 247, 248), (225, 211, 246, 253), (279, 278, 257, 258), (278, 277, 256, 257), (258, 257, 260, 261), (257, 256, 259, 260), (261, 260, 263, 264), (260, 259, 262, 263), (264, 263, 266, 267), (263, 262, 265, 266), (267, 266, 269, 270), (266, 265, 268, 269), (269, 268, 271, 272), (270, 269, 272, 273), (271, 268, 265, 262, 259, 256, 277, 274), (272, 271, 274, 275), (273, 272, 275, 276), (275, 274, 277, 278), (276, 275, 278, 279), (281, 280, 283, 282), (283, 285, 284, 282), (286, 288, 289, 287), (289, 288, 290, 291), (285, 283, 289, 291), (281, 282, 288, 286), (282, 284, 290, 288), (284, 285, 291, 290), (283, 280, 287, 289), (292, 293, 295, 294), (295, 297, 296, 294), (298, 300, 301, 299), (301, 300, 302, 303), (297, 295, 301, 303), (292, 294, 300, 298), (294, 296, 302, 300), (296, 297, 303, 302), (295, 293, 299, 301), (304, 305, 307, 306), (307, 309, 308, 306), (313, 311, 317, 319), (313, 312, 314, 315), (306, 308, 314, 312), (308, 309, 315, 314), (307, 305, 311, 313), (309, 307, 313, 315), (304, 306, 312, 310), (316, 318, 319, 317), (312, 313, 319, 318), (310, 312, 318, 316), (345, 344, 321, 322), (343, 342, 320), (335, 345, 322), (344, 343, 320, 321), (322, 321, 324, 325), (320, 342, 323), (335, 322, 325), (321, 320, 323, 324), (325, 324, 327, 328), (323, 342, 326), (335, 325, 328), (324, 323, 326, 327), (328, 327, 330, 331), (326, 342, 329), (335, 328, 331), (327, 326, 329, 330), (331, 330, 333, 334), (329, 342, 332), (335, 331, 334), (330, 329, 332, 333), (334, 333, 337, 338), (332, 342, 336), (335, 334, 338), (333, 332, 336, 337), (337, 336, 339, 340), (338, 337, 340, 341), (336, 342, 339), (335, 338, 341), (335, 341, 345), (340, 339, 343, 344), (341, 340, 344, 345), (339, 342, 343), (369, 368, 347, 348), (368, 367, 346, 347), (348, 347, 350, 351), (347, 346, 349, 350), (351, 350, 353, 354), (350, 349, 352, 353), (354, 353, 356, 357), (353, 352, 355, 356), (357, 356, 359, 360), (356, 355, 358, 359), (360, 359, 362, 363), (361, 358, 355, 352, 349, 346, 367, 364), (359, 358, 361, 362), (362, 361, 364, 365), (363, 362, 365, 366), (365, 364, 367, 368), (366, 365, 368, 369), (366, 369, 348, 351, 354, 357, 360, 363), (385, 395, 372), (394, 393, 370, 371), (395, 394, 371, 372), (393, 392, 370), (385, 372, 375), (371, 370, 373, 374), (372, 371, 374, 375), (370, 392, 373), (385, 375, 378), (374, 373, 376, 377), (375, 374, 377, 378), (373, 392, 376), (385, 378, 381), (377, 376, 379, 380), (378, 377, 380, 381), (376, 392, 379), (385, 381, 384), (380, 379, 382, 383), (381, 380, 383, 384), (379, 392, 382), (382, 392, 386), (385, 384, 388), (383, 382, 386, 387), (384, 383, 387, 388), (388, 387, 390, 391), (386, 392, 389), (385, 388, 391), (387, 386, 389, 390), (391, 390, 394, 395), (389, 392, 393), (385, 391, 395), (390, 389, 393, 394), (396, 397, 399, 398), (398, 399, 403, 402), (402, 403, 401, 400), (400, 401, 397, 396), (398, 402, 400, 396), (403, 399, 397, 401), (404, 406, 407, 405), (408, 411, 435, 432), (413, 412, 411, 408), (414, 413, 408, 409), (412, 415, 410, 411), (415, 414, 409, 410), (406, 404, 414, 415), (407, 406, 415, 412), (404, 405, 413, 414), (405, 407, 412, 413), (416, 417, 419, 418), (418, 419, 423, 422), (422, 423, 421, 420), (420, 421, 417, 416), (418, 422, 420, 416), (423, 419, 417, 421), (424, 425, 427, 426), (426, 427, 431, 430), (430, 431, 429, 428), (428, 429, 425, 424), (426, 430, 428, 424), (431, 427, 425, 429), (433, 432, 435, 434), (409, 408, 432, 433), (411, 410, 434, 435), (410, 409, 433, 434), (276, 279, 258, 261, 264, 267, 270, 273)])
me_cube_002.polygons.foreach_set('material_index', [0, 0, 0, 0, 0, 0, 0, 0, 0, 0, 0, 0, 0, 0, 0, 0, 0, 0, 0, 0, 0, 0, 0, 0, 0, 0, 0, 0, 0, 1, 1, 1, 1, 1, 1, 1, 1, 1, 1, 1, 1, 1, 1, 1, 1, 1, 1, 1, 1, 1, 1, 1, 1, 1, 1, 1, 1, 1, 1, 1, 1, 0, 0, 0, 0, 0, 0, 0, 1, 1, 1, 1, 1, 1, 1, 1, 1, 1, 1, 1, 1, 1, 1, 1, 0, 0, 0, 0, 0, 0, 1, 1, 1, 1, 1, 1, 1, 1, 1, 1, 1, 1, 1, 1, 1, 1, 0, 0, 0, 0, 0, 0, 1, 1, 1, 1, 1, 1, 1, 1, 1, 1, 1, 1, 1, 1, 1, 1, 0, 0, 0, 0, 0, 0, 1, 1, 1, 1, 1, 1, 1, 1, 1, 1, 1, 1, 1, 1, 1, 1, 0, 0, 0, 0, 0, 0, 1, 1, 1, 1, 1, 1, 1, 1, 1, 1, 1, 1, 1, 1, 1, 1, 0, 0, 0, 0, 0, 0, 0, 0, 0, 0, 0, 0, 0, 0, 0, 0, 0, 0, 0, 0, 0, 0, 0, 0, 0, 0, 0, 0, 0, 0, 0, 0, 0, 0, 0, 0, 0, 0, 0, 0, 0, 0, 0, 0, 0, 0, 0, 0, 0, 0, 0, 0, 0, 0, 0, 0, 0, 0, 0, 0, 0, 0, 0, 0, 0, 0, 0, 0, 0, 0, 0, 0, 0, 0, 0, 0, 0, 0, 0, 0, 0, 0, 0, 0, 0, 0, 0, 0, 0, 0, 0, 0, 0, 0, 0, 0, 0, 0, 0, 0, 0, 0, 0, 0, 0, 0, 0, 0, 0, 0, 0, 0, 0, 0, 0, 0, 0, 0, 0, 0, 0, 0, 0, 0, 0, 0, 0, 0, 0, 0, 0, 0, 0, 0, 0, 0, 0, 0, 0, 0, 0, 0, 0, 0, 0, 0, 0, 0, 0, 0, 0, 0, 0, 0, 0, 0, 0, 0, 0, 0, 0, 0, 0, 0, 0, 0, 0, 0, 0, 0, 0, 0, 0, 0, 0, 0, 0, 0, 0, 0, 0, 0, 0, 0, 0, 0, 0, 0, 0, 0, 0, 0, 0, 0, 0, 0, 0, 0, 0, 0, 0, 0, 0, 0, 0, 0, 0, 0, 0, 0])
_uv = me_cube_002.uv_layers.new(name='UVMap')
_uv.uv.foreach_set('vector', [0.375, 1.018e-07, 0.625, 0.0, 0.625, 0.3542, 0.375, 0.3542, 0.375, 0.3542, 0.625, 0.3542, 0.625, 0.5, 0.375, 0.5, 0.375, 0.5, 0.625, 0.5, 0.625, 0.75, 0.375, 0.75, 0.375, 0.75, 0.625, 0.75, 0.625, 0.9625, 0.375, 0.9625, 0.1625, 0.5, 0.375, 0.5, 0.375, 0.75, 0.1625, 0.75, 0.625, 0.5, 0.8375, 0.5, 0.8375, 0.75, 0.625, 0.75, 0.375, 0.5, 0.375, 0.75, 0.625, 0.75, 0.625, 0.5, 0.3762, 0.501, 0.6238, 0.501, 0.6238, 0.7487, 0.3762, 0.7487, 0.375, 0.75, 0.375, 0.5, 0.3762, 0.501, 0.3762, 0.7487, 0.625, 0.5, 0.625, 0.75, 0.6238, 0.7487, 0.6238, 0.501, 0.375, 0.5, 0.625, 0.5, 0.6238, 0.501, 0.3762, 0.501, 0.625, 0.75, 0.375, 0.75, 0.3762, 0.7487, 0.6238, 0.7487, 0.75, 0.5, 0.75, 0.75, 0.625, 0.75, 0.625, 0.5, 0.75, 0.25, 0.75, 0.5, 0.625, 0.5, 0.625, 0.25, 0.625, 0.5, 0.625, 0.75, 0.5, 0.75, 0.5, 0.5, 0.625, 0.25, 0.625, 0.5, 0.5, 0.5, 0.5, 0.25, 0.5, 0.5, 0.5, 0.75, 0.375, 0.75, 0.375, 0.5, 0.5, 0.25, 0.5, 0.5, 0.375, 0.5, 0.375, 0.25, 0.375, 0.5, 0.375, 0.75, 0.25, 0.75, 0.25, 0.5, 0.375, 0.25, 0.375, 0.5, 0.25, 0.5, 0.25, 0.25, 0.25, 0.5, 0.25, 0.75, 0.125, 0.75, 0.125, 0.5, 0.25, 0.25, 0.25, 0.5, 0.125, 0.5, 0.125, 0.25, 0.125, 0.25, 0.125, 0.5, 0.0, 0.5, 0.0, 0.25, 0.0, 0.75, 0.125, 0.75, 0.25, 0.75, 0.375, 0.75, 0.5, 0.75, 0.625, 0.75, 0.75, 0.75, 0.875, 0.75, 0.125, 0.5, 0.125, 0.75, 0.0, 0.75, 0.0, 0.5, 1.0, 0.25, 1.0, 0.5, 0.875, 0.5, 0.875, 0.25, 1.0, 0.5, 1.0, 0.75, 0.875, 0.75, 0.875, 0.5, 0.875, 0.25, 0.875, 0.5, 0.75, 0.5, 0.75, 0.25, 0.875, 0.5, 0.875, 0.75, 0.75, 0.75, 0.75, 0.5, 0.6875, 0.0, 0.75, 0.25, 0.625, 0.25, 0.75, 0.5, 0.75, 0.75, 0.625, 0.75, 0.625, 0.5, 0.75, 0.25, 0.75, 0.5, 0.625, 0.5, 0.625, 0.25, 0.75, 0.75, 0.6875, 1.0, 0.625, 0.75, 0.625, 0.25, 0.625, 0.5, 0.5, 0.5, 0.5, 0.25, 0.625, 0.75, 0.5625, 1.0, 0.5, 0.75, 0.5625, 0.0, 0.625, 0.25, 0.5, 0.25, 0.625, 0.5, 0.625, 0.75, 0.5, 0.75, 0.5, 0.5, 0.5, 0.5, 0.5, 0.75, 0.375, 0.75, 0.375, 0.5, 0.5, 0.25, 0.5, 0.5, 0.375, 0.5, 0.375, 0.25, 0.5, 0.75, 0.4375, 1.0, 0.375, 0.75, 0.4375, 0.0, 0.5, 0.25, 0.375, 0.25, 0.3125, 0.0, 0.375, 0.25, 0.25, 0.25, 0.375, 0.5, 0.375, 0.75, 0.25, 0.75, 0.25, 0.5, 0.375, 0.25, 0.375, 0.5, 0.25, 0.5, 0.25, 0.25, 0.375, 0.75, 0.3125, 1.0, 0.25, 0.75, 0.1875, 0.0, 0.25, 0.25, 0.125, 0.25, 0.25, 0.5, 0.25, 0.75, 0.125, 0.75, 0.125, 0.5, 0.25, 0.25, 0.25, 0.5, 0.125, 0.5, 0.125, 0.25, 0.25, 0.75, 0.1875, 1.0, 0.125, 0.75, 0.0625, 0.0, 0.125, 0.25, 0.0, 0.25, 0.125, 0.5, 0.125, 0.75, 0.0, 0.75, 0.0, 0.5, 0.125, 0.25, 0.125, 0.5, 0.0, 0.5, 0.0, 0.25, 0.125, 0.75, 0.0625, 1.0, 0.0, 0.75, 0.9375, 0.0, 1.0, 0.25, 0.875, 0.25, 1.0, 0.5, 1.0, 0.75, 0.875, 0.75, 0.875, 0.5, 1.0, 0.25, 1.0, 0.5, 0.875, 0.5, 0.875, 0.25, 1.0, 0.75, 0.9375, 1.0, 0.875, 0.75, 0.875, 0.75, 0.8125, 1.0, 0.75, 0.75, 0.8125, 0.0, 0.875, 0.25, 0.75, 0.25, 0.875, 0.5, 0.875, 0.75, 0.75, 0.75, 0.75, 0.5, 0.875, 0.25, 0.875, 0.5, 0.75, 0.5, 0.75, 0.25, 0.875, 0.25, 0.75, 0.25, 0.625, 0.25, 0.5, 0.25, 0.375, 0.25, 0.25, 0.25, 0.125, 0.25, 1.0, 0.25, 0.375, 0.0, 0.625, 0.0, 0.625, 0.25, 0.375, 0.25, 0.375, 0.25, 0.625, 0.25, 0.625, 0.5, 0.375, 0.5, 0.375, 0.5, 0.625, 0.5, 0.625, 0.75, 0.375, 0.75, 0.375, 0.75, 0.625, 0.75, 0.625, 1.0, 0.375, 1.0, 0.125, 0.5, 0.375, 0.5, 0.375, 0.75, 0.125, 0.75, 0.625, 0.5, 0.875, 0.5, 0.875, 0.75, 0.625, 0.75, 0.375, 0.75, 0.375, 1.0, 0.625, 1.0, 0.625, 0.75, 0.375, 0.75, 0.625, 0.75, 0.625, 1.0, 0.375, 1.0, 0.375, 1.0, 0.375, 0.75, 0.375, 0.75, 0.375, 1.0, 0.625, 1.0, 0.375, 1.0, 0.375, 1.0, 0.625, 1.0, 0.625, 0.75, 0.625, 1.0, 0.625, 1.0, 0.625, 0.75, 0.375, 0.75, 0.625, 0.75, 0.625, 0.75, 0.375, 0.75, 0.375, 0.75, 0.375, 1.0, 0.625, 1.0, 0.625, 0.75, 0.4886, 0.7499, 0.625, 0.75, 0.625, 1.0, 0.4888, 0.9998, 0.6244, 0.75, 0.6244, 1.0, 0.625, 1.0, 0.625, 0.75, 0.375, 0.75, 0.6244, 0.75, 0.625, 0.75, 0.4886, 0.7499, 0.375, 1.0, 0.375, 0.75, 0.4886, 0.7499, 0.4888, 0.9998, 0.6244, 1.0, 0.375, 1.0, 0.4888, 0.9998, 0.625, 1.0, 0.625, 1.0, 0.375, 1.0, 0.375, 1.0, 0.6244, 1.0, 0.375, 1.0, 0.375, 0.75, 0.375, 0.75, 0.375, 1.0, 0.375, 0.75, 0.625, 0.75, 0.6244, 0.75, 0.375, 0.75, 0.625, 0.75, 0.625, 1.0, 0.6244, 1.0, 0.6244, 0.75, 0.3694, -0.001933, 0.6193, -0.002162, 0.6258, 0.2771, 0.3742, 0.2771, 0.3742, 0.2771, 0.6258, 0.2771, 0.6325, 0.4925, 0.3675, 0.4925, 0.3675, 0.4925, 0.6325, 0.4925, 0.6325, 0.7575, 0.3675, 0.7575, 0.3675, 0.7575, 0.6325, 0.7575, 0.6258, 0.9729, 0.3742, 0.9729, 0.1521, 0.4992, 0.3675, 0.4925, 0.3675, 0.7575, 0.1521, 0.7508, 0.6325, 0.4925, 0.8479, 0.4992, 0.8479, 0.7508, 0.6325, 0.7575, 0.3675, 0.4925, 0.3675, 0.7575, 0.6325, 0.7575, 0.6325, 0.4925, 0.3675, 0.4925, 0.6325, 0.4925, 0.6325, 0.7575, 0.3675, 0.7575, 0.6325, 0.7575, 0.3675, 0.7575, 0.3675, 0.7575, 0.6325, 0.7575, 0.3675, 0.7575, 0.3675, 0.4925, 0.3675, 0.4925, 0.3675, 0.7575, 0.6325, 0.4925, 0.6325, 0.7575, 0.6325, 0.7575, 0.6325, 0.4925, 0.3675, 0.4925, 0.6325, 0.4925, 0.6325, 0.4925, 0.3675, 0.4925, 0.3675, 0.4925, 0.3675, 0.7575, 0.6325, 0.7575, 0.6325, 0.4925, 0.4549, 0.4925, 0.6138, 0.4925, 0.6138, 0.7575, 0.4548, 0.7575, 0.6325, 0.4925, 0.6325, 0.7575, 0.6138, 0.7575, 0.6138, 0.4925, 0.3675, 0.4925, 0.6325, 0.4925, 0.6138, 0.4925, 0.4549, 0.4925, 0.6325, 0.7575, 0.3675, 0.7575, 0.4548, 0.7575, 0.6138, 0.7575, 0.3675, 0.7575, 0.3675, 0.4925, 0.4549, 0.4925, 0.4548, 0.7575, 0.3675, 0.7575, 0.3675, 0.4925, 0.3675, 0.4925, 0.3675, 0.7575, 0.6325, 0.7575, 0.3675, 0.7575, 0.3675, 0.7575, 0.6325, 0.7575, 0.3675, 0.4925, 0.6325, 0.4925, 0.6325, 0.4925, 0.3675, 0.4925, 0.6325, 0.4925, 0.6325, 0.7575, 0.6325, 0.7575, 0.6325, 0.4925, 0.375, 0.0, 0.625, 0.0, 0.625, 0.25, 0.375, 0.25, 0.375, 0.25, 0.625, 0.25, 0.625, 0.5, 0.375, 0.5, 0.375, 0.5, 0.625, 0.5, 0.625, 0.75, 0.375, 0.75, 0.375, 0.75, 0.625, 0.75, 0.625, 1.0, 0.375, 1.0, 0.125, 0.5, 0.375, 0.5, 0.375, 0.75, 0.125, 0.75, 0.625, 0.5, 0.875, 0.5, 0.875, 0.75, 0.625, 0.75, 0.375, 0.5, 0.375, 0.75, 0.625, 0.75, 0.625, 0.5, 0.375, 0.5, 0.625, 0.5, 0.625, 0.75, 0.375, 0.75, 0.625, 0.5, 0.625, 0.75, 0.625, 0.75, 0.625, 0.5, 0.375, 0.5, 0.625, 0.5, 0.625, 0.5, 0.375, 0.5, 0.625, 0.75, 0.375, 0.75, 0.375, 0.75, 0.625, 0.75, 0.375, 0.75, 0.375, 0.5, 0.375, 0.5, 0.375, 0.75, 0.375, 0.5, 0.375, 0.75, 0.625, 0.75, 0.625, 0.5, 0.4791, 0.5, 0.6015, 0.5, 0.6015, 0.75, 0.4791, 0.75, 0.625, 0.5, 0.625, 0.75, 0.6015, 0.75, 0.6015, 0.5, 0.375, 0.5, 0.625, 0.5, 0.6015, 0.5, 0.4791, 0.5, 0.625, 0.75, 0.375, 0.75, 0.4791, 0.75, 0.6015, 0.75, 0.375, 0.75, 0.375, 0.5, 0.4791, 0.5, 0.4791, 0.75, 0.375, 0.75, 0.375, 0.5, 0.375, 0.5, 0.375, 0.75, 0.625, 0.75, 0.375, 0.75, 0.375, 0.75, 0.625, 0.75, 0.375, 0.5, 0.625, 0.5, 0.625, 0.5, 0.375, 0.5, 0.625, 0.5, 0.625, 0.75, 0.625, 0.75, 0.625, 0.5, 0.3989, 0.5585, 0.4101, 0.6312, 0.625, 0.6312, 0.625, 0.5585, 0.3989, 0.5585, 0.625, 0.5585, 0.625, 0.6312, 0.4101, 0.6312, 0.625, 0.5585, 0.625, 0.6312, 0.625, 0.6312, 0.625, 0.5585, 0.4101, 0.6312, 0.3989, 0.5585, 0.3989, 0.5585, 0.4101, 0.6312, 0.625, 0.6312, 0.4101, 0.6312, 0.4101, 0.6312, 0.625, 0.6312, 0.3989, 0.5585, 0.625, 0.5585, 0.625, 0.5585, 0.3989, 0.5585, 0.3989, 0.5585, 0.4101, 0.6312, 0.625, 0.6312, 0.625, 0.5585, 0.3989, 0.5585, 0.625, 0.5585, 0.625, 0.6312, 0.4101, 0.6312, 0.625, 0.6312, 0.4101, 0.6312, 0.4101, 0.6312, 0.625, 0.6312, 0.3989, 0.5585, 0.625, 0.5585, 0.625, 0.5585, 0.3989, 0.5585, 0.625, 0.5585, 0.625, 0.6312, 0.625, 0.6312, 0.625, 0.5585, 0.4101, 0.6312, 0.3989, 0.5585, 0.3989, 0.5585, 0.4101, 0.6312, 0.3989, 0.5585, 0.4101, 0.6312, 0.625, 0.6312, 0.625, 0.5585, 0.492, 0.5585, 0.6047, 0.5585, 0.6057, 0.6312, 0.4986, 0.6312, 0.625, 0.5585, 0.625, 0.6312, 0.6057, 0.6312, 0.6047, 0.5585, 0.4102, 0.6312, 0.399, 0.5585, 0.492, 0.5585, 0.4986, 0.6312, 0.625, 0.6312, 0.4102, 0.6312, 0.4986, 0.6312, 0.6057, 0.6312, 0.399, 0.5585, 0.625, 0.5585, 0.6047, 0.5585, 0.492, 0.5585, 0.3989, 0.5585, 0.625, 0.5585, 0.625, 0.5585, 0.399, 0.5585, 0.625, 0.6312, 0.4101, 0.6312, 0.4102, 0.6312, 0.625, 0.6312, 0.4101, 0.6312, 0.3989, 0.5585, 0.399, 0.5585, 0.4102, 0.6312, 0.625, 0.5585, 0.625, 0.6312, 0.625, 0.6312, 0.625, 0.5585, 0.375, 0.0, 0.625, 0.0, 0.625, 0.25, 0.375, 0.25, 0.375, 0.25, 0.625, 0.25, 0.625, 0.5, 0.375, 0.5, 0.375, 0.5, 0.625, 0.5, 0.625, 0.75, 0.375, 0.75, 0.375, 0.75, 0.625, 0.75, 0.625, 1.0, 0.375, 1.0, 0.125, 0.5, 0.375, 0.5, 0.375, 0.75, 0.125, 0.75, 0.625, 0.5, 0.875, 0.5, 0.875, 0.75, 0.625, 0.75, 0.375, 0.5, 0.375, 0.75, 0.625, 0.75, 0.625, 0.5, 0.375, 0.5, 0.625, 0.5, 0.625, 0.75, 0.375, 0.75, 0.625, 0.5, 0.625, 0.75, 0.625, 0.75, 0.625, 0.5, 0.375, 0.5, 0.625, 0.5, 0.625, 0.5, 0.375, 0.5, 0.625, 0.75, 0.375, 0.75, 0.375, 0.75, 0.625, 0.75, 0.375, 0.75, 0.375, 0.5, 0.375, 0.5, 0.375, 0.75, 0.375, 0.5, 0.375, 0.75, 0.625, 0.75, 0.625, 0.5, 0.476, 0.5, 0.6068, 0.5, 0.6068, 0.75, 0.476, 0.75, 0.375, 0.5, 0.625, 0.5, 0.6068, 0.5, 0.476, 0.5, 0.625, 0.75, 0.375, 0.75, 0.476, 0.75, 0.6068, 0.75, 0.375, 0.75, 0.375, 0.5, 0.476, 0.5, 0.476, 0.75, 0.625, 0.5, 0.625, 0.75, 0.6068, 0.75, 0.6068, 0.5, 0.625, 0.5, 0.625, 0.75, 0.625, 0.75, 0.625, 0.5, 0.375, 0.75, 0.375, 0.5, 0.375, 0.5, 0.375, 0.75, 0.625, 0.75, 0.375, 0.75, 0.375, 0.75, 0.625, 0.75, 0.375, 0.5, 0.625, 0.5, 0.625, 0.5, 0.375, 0.5, 0.375, 0.2011, 0.625, 0.2011, 0.625, 0.25, 0.375, 0.25, 0.375, 0.3894, 0.6282, 0.383, 0.6344, 0.4838, 0.368, 0.4941, 0.641, 0.6819, 0.6281, 0.7575, 0.625, 0.7542, 0.625, 0.6819, 0.375, 0.8606, 0.6284, 0.8666, 0.625, 1.0, 0.375, 1.0, 0.2644, 0.6819, 0.375, 0.6819, 0.375, 0.75, 0.2644, 0.75, 0.7534, 0.6819, 0.875, 0.7012, 0.875, 0.75, 0.7391, 0.756, 0.3983, 0.6819, 0.625, 0.6819, 0.625, 0.7542, 0.4083, 0.7542, 0.3917, 0.5, 0.6279, 0.4942, 0.625, 0.5, 0.4083, 0.5, 0.6281, 0.7575, 0.3917, 0.7521, 0.4083, 0.7542, 0.625, 0.7542, 0.387, 0.5582, 0.3917, 0.5, 0.4083, 0.5, 0.3989, 0.5585, 0.3917, 0.6312, 0.387, 0.5582, 0.3989, 0.5585, 0.4083, 0.6312, 0.4083, 0.5, 0.625, 0.5, 0.625, 0.5585, 0.3989, 0.5585, 0.7393, 0.4935, 0.875, 0.5, 0.875, 0.5489, 0.7534, 0.5578, 0.2644, 0.5, 0.368, 0.4941, 0.375, 0.5578, 0.2644, 0.5578, 0.6279, 0.4942, 0.641, 0.5582, 0.625, 0.5585, 0.625, 0.5, 0.375, 0.1188, 0.625, 0.1188, 0.625, 0.2011, 0.375, 0.2011, 0.375, 0.0, 0.625, 0.0, 0.625, 0.04884, 0.375, 0.04884, 0.3917, 0.7521, 0.3867, 0.6819, 0.3983, 0.6819, 0.4083, 0.7542, 0.4083, 0.6312, 0.625, 0.6312, 0.625, 0.6819, 0.3983, 0.6819, 0.7534, 0.6312, 0.875, 0.6312, 0.875, 0.7012, 0.7534, 0.6819, 0.2644, 0.6312, 0.375, 0.6312, 0.375, 0.6819, 0.2644, 0.6819, 0.641, 0.6312, 0.641, 0.6819, 0.625, 0.6819, 0.625, 0.6312, 0.641, 0.5582, 0.641, 0.6312, 0.625, 0.6312, 0.625, 0.5585, 0.2644, 0.5578, 0.375, 0.5578, 0.375, 0.6312, 0.2644, 0.6312, 0.7534, 0.5578, 0.875, 0.5489, 0.875, 0.6312, 0.7534, 0.6312, 0.3989, 0.5585, 0.625, 0.5585, 0.625, 0.6312, 0.4083, 0.6312, 0.375, 0.04884, 0.625, 0.04884, 0.625, 0.1188, 0.375, 0.1188, 0.3867, 0.6819, 0.3917, 0.6312, 0.4083, 0.6312, 0.3983, 0.6819, 0.6569, 0.5578, 0.7534, 0.5578, 0.7534, 0.6312, 0.6569, 0.6312, 0.125, 0.5489, 0.2644, 0.5578, 0.2644, 0.6312, 0.125, 0.6312, 0.125, 0.6312, 0.2644, 0.6312, 0.2644, 0.6819, 0.125, 0.7012, 0.6569, 0.6312, 0.7534, 0.6312, 0.7534, 0.6819, 0.6569, 0.6819, 0.125, 0.5, 0.2644, 0.5, 0.2644, 0.5578, 0.125, 0.5489, 0.6344, 0.4838, 0.7393, 0.4935, 0.7534, 0.5578, 0.6569, 0.5578, 0.6569, 0.6819, 0.7534, 0.6819, 0.7391, 0.756, 0.6312, 0.7608, 0.125, 0.7012, 0.2644, 0.6819, 0.2644, 0.75, 0.125, 0.75, 0.375, 0.75, 0.6312, 0.7608, 0.6284, 0.8666, 0.375, 0.8606, 0.375, 0.25, 0.625, 0.25, 0.6282, 0.383, 0.375, 0.3894, 0.375, 0.6819, 0.375, 0.6312, 0.3917, 0.6312, 0.3867, 0.6819, 0.6569, 0.5578, 0.6569, 0.6312, 0.641, 0.6312, 0.641, 0.5582, 0.6569, 0.6312, 0.6569, 0.6819, 0.641, 0.6819, 0.641, 0.6312, 0.375, 0.75, 0.375, 0.6819, 0.3867, 0.6819, 0.3917, 0.7521, 0.6344, 0.4838, 0.6569, 0.5578, 0.641, 0.5582, 0.6279, 0.4942, 0.375, 0.6312, 0.375, 0.5578, 0.387, 0.5582, 0.3917, 0.6312, 0.375, 0.5578, 0.368, 0.4941, 0.3917, 0.5, 0.387, 0.5582, 0.6312, 0.7608, 0.375, 0.75, 0.3917, 0.7521, 0.6281, 0.7575, 0.368, 0.4941, 0.6344, 0.4838, 0.6279, 0.4942, 0.3917, 0.5, 0.6569, 0.6819, 0.6312, 0.7608, 0.6281, 0.7575, 0.641, 0.6819, 0.75, 0.25, 0.75, 0.5, 0.625, 0.5, 0.625, 0.25, 0.75, 0.5, 0.75, 0.75, 0.625, 0.75, 0.625, 0.5, 0.625, 0.25, 0.625, 0.5, 0.5, 0.5, 0.5, 0.25, 0.625, 0.5, 0.625, 0.75, 0.5, 0.75, 0.5, 0.5, 0.5, 0.25, 0.5, 0.5, 0.375, 0.5, 0.375, 0.25, 0.5, 0.5, 0.5, 0.75, 0.375, 0.75, 0.375, 0.5, 0.375, 0.25, 0.375, 0.5, 0.25, 0.5, 0.25, 0.25, 0.375, 0.5, 0.375, 0.75, 0.25, 0.75, 0.25, 0.5, 0.25, 0.25, 0.25, 0.5, 0.125, 0.5, 0.125, 0.25, 0.25, 0.5, 0.25, 0.75, 0.125, 0.75, 0.125, 0.5, 0.125, 0.5, 0.125, 0.75, 0.0, 0.75, 0.0, 0.5, 0.125, 0.25, 0.125, 0.5, 0.0, 0.5, 0.0, 0.25, 0.0, 0.75, 0.125, 0.75, 0.25, 0.75, 0.375, 0.75, 0.5, 0.75, 0.625, 0.75, 0.75, 0.75, 0.875, 0.75, 1.0, 0.5, 1.0, 0.75, 0.875, 0.75, 0.875, 0.5, 1.0, 0.25, 1.0, 0.5, 0.875, 0.5, 0.875, 0.25, 0.875, 0.5, 0.875, 0.75, 0.75, 0.75, 0.75, 0.5, 0.875, 0.25, 0.875, 0.5, 0.75, 0.5, 0.75, 0.25, 0.125, 0.5, 0.125, 0.75, 0.25, 0.75, 0.25, 0.5, 0.25, 0.75, 0.25, 0.75, 0.25, 0.5, 0.25, 0.5, 0.125, 0.5, 0.25, 0.5, 0.25, 0.75, 0.125, 0.75, 0.25, 0.75, 0.25, 0.5, 0.25, 0.5, 0.25, 0.75, 0.25, 0.75, 0.25, 0.75, 0.25, 0.75, 0.25, 0.75, 0.125, 0.5, 0.25, 0.5, 0.25, 0.5, 0.125, 0.5, 0.25, 0.5, 0.25, 0.5, 0.25, 0.5, 0.25, 0.5, 0.25, 0.5, 0.25, 0.75, 0.25, 0.75, 0.25, 0.5, 0.25, 0.75, 0.125, 0.75, 0.125, 0.75, 0.25, 0.75, 0.125, 0.5, 0.125, 0.75, 0.25, 0.75, 0.25, 0.5, 0.25, 0.75, 0.25, 0.75, 0.25, 0.5, 0.25, 0.5, 0.125, 0.5, 0.25, 0.5, 0.25, 0.75, 0.125, 0.75, 0.25, 0.75, 0.25, 0.5, 0.25, 0.5, 0.25, 0.75, 0.25, 0.75, 0.25, 0.75, 0.25, 0.75, 0.25, 0.75, 0.125, 0.5, 0.25, 0.5, 0.25, 0.5, 0.125, 0.5, 0.25, 0.5, 0.25, 0.5, 0.25, 0.5, 0.25, 0.5, 0.25, 0.5, 0.25, 0.75, 0.25, 0.75, 0.25, 0.5, 0.25, 0.75, 0.125, 0.75, 0.125, 0.75, 0.25, 0.75, 0.125, 0.5, 0.125, 0.75, 0.25, 0.75, 0.25, 0.5, 0.25, 0.75, 0.25, 0.75, 0.25, 0.5, 0.25, 0.5, 0.25, 0.75, 0.125, 0.75, 0.125, 0.6876, 0.25, 0.6876, 0.25, 0.75, 0.25, 0.5, 0.25, 0.5, 0.25, 0.75, 0.25, 0.5, 0.25, 0.5, 0.25, 0.5, 0.25, 0.5, 0.25, 0.5, 0.25, 0.75, 0.25, 0.75, 0.25, 0.5, 0.25, 0.75, 0.125, 0.75, 0.125, 0.75, 0.25, 0.75, 0.25, 0.75, 0.25, 0.75, 0.25, 0.75, 0.25, 0.75, 0.125, 0.5, 0.25, 0.5, 0.25, 0.5, 0.125, 0.5, 0.125, 0.5267, 0.25, 0.5267, 0.25, 0.6876, 0.125, 0.6876, 0.25, 0.5, 0.25, 0.75, 0.25, 0.6876, 0.25, 0.5267, 0.125, 0.5, 0.25, 0.5, 0.25, 0.5267, 0.125, 0.5267, 0.75, 0.25, 0.75, 0.5, 0.625, 0.5, 0.625, 0.25, 0.75, 0.75, 0.6875, 1.0, 0.625, 0.75, 0.6875, 0.0, 0.75, 0.25, 0.625, 0.25, 0.75, 0.5, 0.75, 0.75, 0.625, 0.75, 0.625, 0.5, 0.625, 0.25, 0.625, 0.5, 0.5, 0.5, 0.5, 0.25, 0.625, 0.75, 0.5625, 1.0, 0.5, 0.75, 0.5625, 0.0, 0.625, 0.25, 0.5, 0.25, 0.625, 0.5, 0.625, 0.75, 0.5, 0.75, 0.5, 0.5, 0.5, 0.25, 0.5, 0.5, 0.375, 0.5, 0.375, 0.25, 0.5, 0.75, 0.4375, 1.0, 0.375, 0.75, 0.4375, 0.0, 0.5, 0.25, 0.375, 0.25, 0.5, 0.5, 0.5, 0.75, 0.375, 0.75, 0.375, 0.5, 0.375, 0.25, 0.375, 0.5, 0.25, 0.5, 0.25, 0.25, 0.375, 0.75, 0.3125, 1.0, 0.25, 0.75, 0.3125, 0.0, 0.375, 0.25, 0.25, 0.25, 0.375, 0.5, 0.375, 0.75, 0.25, 0.75, 0.25, 0.5, 0.25, 0.25, 0.25, 0.5, 0.125, 0.5, 0.125, 0.25, 0.25, 0.75, 0.1875, 1.0, 0.125, 0.75, 0.1875, 0.0, 0.25, 0.25, 0.125, 0.25, 0.25, 0.5, 0.25, 0.75, 0.125, 0.75, 0.125, 0.5, 0.125, 0.25, 0.125, 0.5, 0.0, 0.5, 0.0, 0.25, 0.125, 0.75, 0.0625, 1.0, 0.0, 0.75, 0.0625, 0.0, 0.125, 0.25, 0.0, 0.25, 0.125, 0.5, 0.125, 0.75, 0.0, 0.75, 0.0, 0.5, 1.0, 0.5, 1.0, 0.75, 0.875, 0.75, 0.875, 0.5, 1.0, 0.25, 1.0, 0.5, 0.875, 0.5, 0.875, 0.25, 1.0, 0.75, 0.9375, 1.0, 0.875, 0.75, 0.9375, 0.0, 1.0, 0.25, 0.875, 0.25, 0.8125, 0.0, 0.875, 0.25, 0.75, 0.25, 0.875, 0.5, 0.875, 0.75, 0.75, 0.75, 0.75, 0.5, 0.875, 0.25, 0.875, 0.5, 0.75, 0.5, 0.75, 0.25, 0.875, 0.75, 0.8125, 1.0, 0.75, 0.75, 0.75, 0.25, 0.75, 0.5, 0.625, 0.5, 0.625, 0.25, 0.75, 0.5, 0.75, 0.75, 0.625, 0.75, 0.625, 0.5, 0.625, 0.25, 0.625, 0.5, 0.5, 0.5, 0.5, 0.25, 0.625, 0.5, 0.625, 0.75, 0.5, 0.75, 0.5, 0.5, 0.5, 0.25, 0.5, 0.5, 0.375, 0.5, 0.375, 0.25, 0.5, 0.5, 0.5, 0.75, 0.375, 0.75, 0.375, 0.5, 0.375, 0.25, 0.375, 0.5, 0.25, 0.5, 0.25, 0.25, 0.375, 0.5, 0.375, 0.75, 0.25, 0.75, 0.25, 0.5, 0.25, 0.25, 0.25, 0.5, 0.125, 0.5, 0.125, 0.25, 0.25, 0.5, 0.25, 0.75, 0.125, 0.75, 0.125, 0.5, 0.125, 0.25, 0.125, 0.5, 0.0, 0.5, 0.0, 0.25, 0.0, 0.75, 0.125, 0.75, 0.25, 0.75, 0.375, 0.75, 0.5, 0.75, 0.625, 0.75, 0.75, 0.75, 0.875, 0.75, 0.125, 0.5, 0.125, 0.75, 0.0, 0.75, 0.0, 0.5, 1.0, 0.5, 1.0, 0.75, 0.875, 0.75, 0.875, 0.5, 1.0, 0.25, 1.0, 0.5, 0.875, 0.5, 0.875, 0.25, 0.875, 0.5, 0.875, 0.75, 0.75, 0.75, 0.75, 0.5, 0.875, 0.25, 0.875, 0.5, 0.75, 0.5, 0.75, 0.25, 0.875, 0.25, 0.75, 0.25, 0.625, 0.25, 0.5, 0.25, 0.375, 0.25, 0.25, 0.25, 0.125, 0.25, 1.0, 0.25, 0.6875, 0.0, 0.75, 0.25, 0.625, 0.25, 0.75, 0.5, 0.75, 0.75, 0.625, 0.75, 0.625, 0.5, 0.75, 0.25, 0.75, 0.5, 0.625, 0.5, 0.625, 0.25, 0.75, 0.75, 0.6875, 1.0, 0.625, 0.75, 0.5625, 0.0, 0.625, 0.25, 0.5, 0.25, 0.625, 0.5, 0.625, 0.75, 0.5, 0.75, 0.5, 0.5, 0.625, 0.25, 0.625, 0.5, 0.5, 0.5, 0.5, 0.25, 0.625, 0.75, 0.5625, 1.0, 0.5, 0.75, 0.4375, 0.0, 0.5, 0.25, 0.375, 0.25, 0.5, 0.5, 0.5, 0.75, 0.375, 0.75, 0.375, 0.5, 0.5, 0.25, 0.5, 0.5, 0.375, 0.5, 0.375, 0.25, 0.5, 0.75, 0.4375, 1.0, 0.375, 0.75, 0.3125, 0.0, 0.375, 0.25, 0.25, 0.25, 0.375, 0.5, 0.375, 0.75, 0.25, 0.75, 0.25, 0.5, 0.375, 0.25, 0.375, 0.5, 0.25, 0.5, 0.25, 0.25, 0.375, 0.75, 0.3125, 1.0, 0.25, 0.75, 0.1875, 0.0, 0.25, 0.25, 0.125, 0.25, 0.25, 0.5, 0.25, 0.75, 0.125, 0.75, 0.125, 0.5, 0.25, 0.25, 0.25, 0.5, 0.125, 0.5, 0.125, 0.25, 0.25, 0.75, 0.1875, 1.0, 0.125, 0.75, 0.125, 0.75, 0.0625, 1.0, 0.0, 0.75, 0.0625, 0.0, 0.125, 0.25, 0.0, 0.25, 0.125, 0.5, 0.125, 0.75, 0.0, 0.75, 0.0, 0.5, 0.125, 0.25, 0.125, 0.5, 0.0, 0.5, 0.0, 0.25, 1.0, 0.25, 1.0, 0.5, 0.875, 0.5, 0.875, 0.25, 1.0, 0.75, 0.9375, 1.0, 0.875, 0.75, 0.9375, 0.0, 1.0, 0.25, 0.875, 0.25, 1.0, 0.5, 1.0, 0.75, 0.875, 0.75, 0.875, 0.5, 0.875, 0.25, 0.875, 0.5, 0.75, 0.5, 0.75, 0.25, 0.875, 0.75, 0.8125, 1.0, 0.75, 0.75, 0.8125, 0.0, 0.875, 0.25, 0.75, 0.25, 0.875, 0.5, 0.875, 0.75, 0.75, 0.75, 0.75, 0.5, 0.375, 0.0, 0.625, 0.0, 0.625, 0.25, 0.375, 0.25, 0.375, 0.25, 0.625, 0.25, 0.625, 0.503, 0.375, 0.503, 0.375, 0.503, 0.625, 0.503, 0.625, 0.75, 0.375, 0.75, 0.375, 0.75, 0.625, 0.75, 0.625, 1.0, 0.375, 1.0, 0.125, 0.5, 0.375, 0.503, 0.375, 0.75, 0.125, 0.75, 0.625, 0.503, 0.875, 0.5, 0.875, 0.75, 0.625, 0.75, 0.375, 0.25, 0.375, 0.5, 0.513, 0.5, 0.513, 0.25, 0.625, 0.25, 0.625, 0.5, 0.625, 0.5, 0.625, 0.25, 0.625, 0.25, 0.625, 0.5, 0.625, 0.5, 0.625, 0.25, 0.375, 0.25, 0.625, 0.25, 0.625, 0.25, 0.375, 0.25, 0.625, 0.5, 0.375, 0.5, 0.375, 0.5, 0.625, 0.5, 0.375, 0.5, 0.375, 0.25, 0.375, 0.25, 0.375, 0.5, 0.375, 0.5, 0.375, 0.25, 0.375, 0.25, 0.375, 0.5, 0.513, 0.5, 0.375, 0.5, 0.375, 0.5, 0.625, 0.5, 0.375, 0.25, 0.513, 0.25, 0.625, 0.25, 0.375, 0.25, 0.513, 0.25, 0.513, 0.5, 0.625, 0.5, 0.625, 0.25, 0.375, 0.0, 0.625, 0.0, 0.625, 0.25, 0.375, 0.25, 0.375, 0.25, 0.625, 0.25, 0.625, 0.5, 0.375, 0.5, 0.375, 0.5, 0.625, 0.5, 0.625, 0.75, 0.375, 0.75, 0.375, 0.75, 0.625, 0.75, 0.625, 1.0, 0.375, 1.0, 0.125, 0.5, 0.375, 0.5, 0.375, 0.75, 0.125, 0.75, 0.625, 0.5, 0.875, 0.5, 0.875, 0.75, 0.625, 0.75, 0.375, 0.0, 0.625, 0.0, 0.625, 0.25, 0.375, 0.25, 0.375, 0.25, 0.625, 0.25, 0.625, 0.5, 0.375, 0.5, 0.375, 0.5, 0.625, 0.5, 0.625, 0.75, 0.375, 0.75, 0.375, 0.75, 0.625, 0.75, 0.625, 1.0, 0.375, 1.0, 0.125, 0.5, 0.375, 0.5, 0.375, 0.75, 0.125, 0.75, 0.625, 0.5, 0.875, 0.5, 0.875, 0.75, 0.625, 0.75, 0.375, 0.25, 0.625, 0.25, 0.625, 0.5, 0.375, 0.5, 0.375, 0.25, 0.625, 0.25, 0.625, 0.25, 0.375, 0.25, 0.625, 0.5, 0.375, 0.5, 0.375, 0.5, 0.625, 0.5, 0.375, 0.5, 0.375, 0.25, 0.375, 0.25, 0.375, 0.5, 0.875, 0.25, 0.75, 0.25, 0.625, 0.25, 0.5, 0.25, 0.375, 0.25, 0.25, 0.25, 0.125, 0.25, 1.0, 0.25])
me_cube_002.materials.append(mat_clothes)
me_cube_002.materials.append(mat_skin)
me_cube_002.update()
me_cube = bpy.data.meshes.new('Cube')
me_cube.from_pydata([(-4.441, -1.517, -0.25), (-4.441, -1.517, 0.25), (-4.27, -1.048, -0.25), (-4.27, -1.048, 0.25), (-3.971, -1.689, -0.25), (-3.971, -1.689, 0.25), (-3.8, -1.219, -0.25), (-3.8, -1.219, 0.25), (-5.679, -0.5346, 0.25), (-5.679, -0.5346, -0.25), (-5.85, -1.004, 0.25), (-5.85, -1.004, -0.25), (-6.149, -0.3636, 0.25), (-6.149, -0.3636, -0.25), (-6.32, -0.8335, 0.25), (-6.32, -0.8335, -0.25), (-3.96, -0.5817, 1.886), (-3.902, -0.4005, 2.349), (-3.802, -0.1472, 1.696), (-3.744, 0.03401, 2.158), (-3.49, -0.7502, 1.893), (-3.431, -0.569, 2.355), (-3.332, -0.3157, 1.702), (-3.273, -0.1345, 2.165), (-7.726, 0.7664, 1.835), (-7.667, 0.9476, 2.298), (-7.568, 1.201, 1.645), (-7.509, 1.382, 2.107), (-7.255, 0.5979, 1.842), (-7.197, 0.7791, 2.304), (-7.097, 1.032, 1.651), (-7.039, 1.214, 2.114), (-5.156, 0.5395, 2.139), (-5.214, 0.3584, 1.677), (-5.314, 0.1051, 2.33), (-5.373, -0.07613, 1.867), (-5.627, 0.7081, 2.133), (-5.685, 0.5269, 1.67), (-5.785, 0.2736, 2.323), (-5.843, 0.09238, 1.861), (-3.851, -0.2435, -2.394), (-3.965, -0.5946, -2.057), (-3.731, 0.07192, -2.025), (-3.845, -0.2792, -1.688), (-3.379, -0.4084, -2.406), (-3.493, -0.7596, -2.069), (-3.259, -0.09303, -2.037), (-3.374, -0.4442, -1.7), (-7.625, 1.076, -2.3), (-7.74, 0.7249, -1.963), (-7.506, 1.392, -1.931), (-7.62, 1.04, -1.594), (-7.154, 0.9111, -2.312), (-7.268, 0.56, -1.975), (-7.034, 1.227, -1.943), (-7.149, 0.8754, -1.606), (-5.261, 0.2156, -1.653), (-5.147, 0.5668, -1.99), (-5.381, -0.0998, -2.022), (-5.266, 0.2514, -2.359), (-5.733, 0.3806, -1.641), (-5.619, 0.7317, -1.978), (-5.852, 0.06515, -2.01), (-5.738, 0.4163, -2.347), (-0.4041, 4.786, 0.5855), (-0.7255, 4.786, 0.2025), (-0.5351, 4.317, 0.6955), (-0.8565, 4.317, 0.3124), (-0.764, 4.958, 0.8876), (-1.085, 4.958, 0.5045), (-0.895, 4.488, 0.9975), (-1.216, 4.488, 0.6145), (-0.7255, 4.786, 0.09748), (-0.4041, 4.786, -0.2855), (-0.8565, 4.317, -0.01244), (-0.5351, 4.317, -0.3955), (-1.085, 4.958, -0.2045), (-0.764, 4.958, -0.5876), (-1.216, 4.488, -0.3145), (-0.895, 4.488, -0.6975), (-7.729, -0.3204, 0.25), (-7.729, -0.3204, -0.25), (-7.558, 0.1494, 0.25), (-7.558, 0.1494, -0.25), (-8.199, -0.1494, 0.25), (-8.199, -0.1494, -0.25), (-8.028, 0.3204, 0.25), (-8.028, 0.3204, -0.25)], [], [(0, 1, 3, 2), (2, 3, 7, 6), (6, 7, 5, 4), (4, 5, 1, 0), (2, 6, 4, 0), (7, 3, 1, 5), (8, 12, 14, 10), (13, 9, 11, 15), (11, 10, 14, 15), (9, 8, 10, 11), (13, 12, 8, 9), (15, 14, 12, 13), (16, 17, 19, 18), (18, 19, 23, 22), (22, 23, 21, 20), (20, 21, 17, 16), (18, 22, 20, 16), (23, 19, 17, 21), (24, 25, 27, 26), (26, 27, 31, 30), (30, 31, 29, 28), (28, 29, 25, 24), (26, 30, 28, 24), (31, 27, 25, 29), (32, 36, 38, 34), (37, 33, 35, 39), (35, 34, 38, 39), (33, 32, 34, 35), (37, 36, 32, 33), (39, 38, 36, 37), (40, 41, 43, 42), (42, 43, 47, 46), (46, 47, 45, 44), (44, 45, 41, 40), (42, 46, 44, 40), (47, 43, 41, 45), (48, 49, 51, 50), (50, 51, 55, 54), (54, 55, 53, 52), (52, 53, 49, 48), (50, 54, 52, 48), (55, 51, 49, 53), (56, 60, 62, 58), (61, 57, 59, 63), (59, 58, 62, 63), (57, 56, 58, 59), (61, 60, 56, 57), (63, 62, 60, 61), (64, 68, 70, 66), (69, 65, 67, 71), (67, 66, 70, 71), (65, 64, 66, 67), (69, 68, 64, 65), (71, 70, 68, 69), (72, 76, 78, 74), (77, 73, 75, 79), (75, 74, 78, 79), (73, 72, 74, 75), (77, 76, 72, 73), (79, 78, 76, 77), (80, 81, 83, 82), (82, 83, 87, 86), (86, 87, 85, 84), (84, 85, 81, 80), (82, 86, 84, 80), (87, 83, 81, 85)])
_uv = me_cube.uv_layers.new(name='UVMap')
_uv.uv.foreach_set('vector', [0.375, 0.0, 0.625, 0.0, 0.625, 0.25, 0.375, 0.25, 0.375, 0.25, 0.625, 0.25, 0.625, 0.5, 0.375, 0.5, 0.375, 0.5, 0.625, 0.5, 0.625, 0.75, 0.375, 0.75, 0.375, 0.75, 0.625, 0.75, 0.625, 1.0, 0.375, 1.0, 0.125, 0.5, 0.375, 0.5, 0.375, 0.75, 0.125, 0.75, 0.625, 0.5, 0.875, 0.5, 0.875, 0.75, 0.625, 0.75, 0.625, 0.5, 0.875, 0.5, 0.875, 0.75, 0.625, 0.75, 0.125, 0.5, 0.375, 0.5, 0.375, 0.75, 0.125, 0.75, 0.375, 0.75, 0.625, 0.75, 0.625, 1.0, 0.375, 1.0, 0.375, 0.5, 0.625, 0.5, 0.625, 0.75, 0.375, 0.75, 0.375, 0.25, 0.625, 0.25, 0.625, 0.5, 0.375, 0.5, 0.375, 0.0, 0.625, 0.0, 0.625, 0.25, 0.375, 0.25, 0.375, 0.0, 0.625, 0.0, 0.625, 0.25, 0.375, 0.25, 0.375, 0.25, 0.625, 0.25, 0.625, 0.5, 0.375, 0.5, 0.375, 0.5, 0.625, 0.5, 0.625, 0.75, 0.375, 0.75, 0.375, 0.75, 0.625, 0.75, 0.625, 1.0, 0.375, 1.0, 0.125, 0.5, 0.375, 0.5, 0.375, 0.75, 0.125, 0.75, 0.625, 0.5, 0.875, 0.5, 0.875, 0.75, 0.625, 0.75, 0.375, 0.0, 0.625, 0.0, 0.625, 0.25, 0.375, 0.25, 0.375, 0.25, 0.625, 0.25, 0.625, 0.5, 0.375, 0.5, 0.375, 0.5, 0.625, 0.5, 0.625, 0.75, 0.375, 0.75, 0.375, 0.75, 0.625, 0.75, 0.625, 1.0, 0.375, 1.0, 0.125, 0.5, 0.375, 0.5, 0.375, 0.75, 0.125, 0.75, 0.625, 0.5, 0.875, 0.5, 0.875, 0.75, 0.625, 0.75, 0.625, 0.5, 0.875, 0.5, 0.875, 0.75, 0.625, 0.75, 0.125, 0.5, 0.375, 0.5, 0.375, 0.75, 0.125, 0.75, 0.375, 0.75, 0.625, 0.75, 0.625, 1.0, 0.375, 1.0, 0.375, 0.5, 0.625, 0.5, 0.625, 0.75, 0.375, 0.75, 0.375, 0.25, 0.625, 0.25, 0.625, 0.5, 0.375, 0.5, 0.375, 0.0, 0.625, 0.0, 0.625, 0.25, 0.375, 0.25, 0.375, 0.0, 0.625, 0.0, 0.625, 0.25, 0.375, 0.25, 0.375, 0.25, 0.625, 0.25, 0.625, 0.5, 0.375, 0.5, 0.375, 0.5, 0.625, 0.5, 0.625, 0.75, 0.375, 0.75, 0.375, 0.75, 0.625, 0.75, 0.625, 1.0, 0.375, 1.0, 0.125, 0.5, 0.375, 0.5, 0.375, 0.75, 0.125, 0.75, 0.625, 0.5, 0.875, 0.5, 0.875, 0.75, 0.625, 0.75, 0.375, 0.0, 0.625, 0.0, 0.625, 0.25, 0.375, 0.25, 0.375, 0.25, 0.625, 0.25, 0.625, 0.5, 0.375, 0.5, 0.375, 0.5, 0.625, 0.5, 0.625, 0.75, 0.375, 0.75, 0.375, 0.75, 0.625, 0.75, 0.625, 1.0, 0.375, 1.0, 0.125, 0.5, 0.375, 0.5, 0.375, 0.75, 0.125, 0.75, 0.625, 0.5, 0.875, 0.5, 0.875, 0.75, 0.625, 0.75, 0.625, 0.5, 0.875, 0.5, 0.875, 0.75, 0.625, 0.75, 0.125, 0.5, 0.375, 0.5, 0.375, 0.75, 0.125, 0.75, 0.375, 0.75, 0.625, 0.75, 0.625, 1.0, 0.375, 1.0, 0.375, 0.5, 0.625, 0.5, 0.625, 0.75, 0.375, 0.75, 0.375, 0.25, 0.625, 0.25, 0.625, 0.5, 0.375, 0.5, 0.375, 0.0, 0.625, 0.0, 0.625, 0.25, 0.375, 0.25, 0.625, 0.5, 0.875, 0.5, 0.875, 0.75, 0.625, 0.75, 0.125, 0.5, 0.375, 0.5, 0.375, 0.75, 0.125, 0.75, 0.375, 0.75, 0.625, 0.75, 0.625, 1.0, 0.375, 1.0, 0.375, 0.5, 0.625, 0.5, 0.625, 0.75, 0.375, 0.75, 0.375, 0.25, 0.625, 0.25, 0.625, 0.5, 0.375, 0.5, 0.375, 0.0, 0.625, 0.0, 0.625, 0.25, 0.375, 0.25, 0.625, 0.5, 0.875, 0.5, 0.875, 0.75, 0.625, 0.75, 0.125, 0.5, 0.375, 0.5, 0.375, 0.75, 0.125, 0.75, 0.375, 0.75, 0.625, 0.75, 0.625, 1.0, 0.375, 1.0, 0.375, 0.5, 0.625, 0.5, 0.625, 0.75, 0.375, 0.75, 0.375, 0.25, 0.625, 0.25, 0.625, 0.5, 0.375, 0.5, 0.375, 0.0, 0.625, 0.0, 0.625, 0.25, 0.375, 0.25, 0.375, 0.0, 0.625, 0.0, 0.625, 0.25, 0.375, 0.25, 0.375, 0.25, 0.625, 0.25, 0.625, 0.5, 0.375, 0.5, 0.375, 0.5, 0.625, 0.5, 0.625, 0.75, 0.375, 0.75, 0.375, 0.75, 0.625, 0.75, 0.625, 1.0, 0.375, 1.0, 0.125, 0.5, 0.375, 0.5, 0.375, 0.75, 0.125, 0.75, 0.625, 0.5, 0.875, 0.5, 0.875, 0.75, 0.625, 0.75])
me_cube.update()
me_cylinder = bpy.data.meshes.new('Cylinder')
me_cylinder.from_pydata([], [], [])
me_cylinder.materials.append(None)
me_cylinder.materials.append(None)
me_cylinder.materials.append(None)
me_cylinder.update()
me_cylinder_001 = bpy.data.meshes.new('Cylinder.001')
me_cylinder_001.from_pydata([], [], [])
me_cylinder_001.materials.append(None)
me_cylinder_001.update()
me_cylinder_002 = bpy.data.meshes.new('Cylinder.002')
me_cylinder_002.from_pydata([], [], [])
me_cylinder_002.materials.append(None)
me_cylinder_002.update()
arm_metarig = bpy.data.armatures.new('metarig')  # bones are not reproduced
arm_armature = bpy.data.armatures.new('Armature')  # bones are not reproduced

# ---- objects
ob_metarig = bpy.data.objects.new('metarig', arm_metarig)
ob_cube_003 = bpy.data.objects.new('Cube.003', me_cube_003)
ob_arms = bpy.data.objects.new('Arms', me_cube_002)
ob_camera = bpy.data.objects.new('Camera', cam_camera)
ob_cube = bpy.data.objects.new('Cube', me_cube)
ob_cylinder = bpy.data.objects.new('Cylinder', me_cylinder)
ob_armature = bpy.data.objects.new('Armature', arm_armature)
ob_casing = bpy.data.objects.new('Casing', me_cylinder_001)
ob_bullet = bpy.data.objects.new('Bullet', me_cylinder_002)

# ---- transforms, parenting, visibility, modifiers, constraints
ob_metarig.location = (0.0, 0.0, 0.0)
ob_cube_003.parent = ob_metarig
ob_cube_003.location = (0.0, 0.0, 0.0)
_vg = ob_cube_003.vertex_groups.new(name='spine')
_vg = ob_cube_003.vertex_groups.new(name='spine.001')
_vg = ob_cube_003.vertex_groups.new(name='spine.002')
_vg = ob_cube_003.vertex_groups.new(name='spine.003')
_vg.add([0, 1, 2, 3, 4, 5, 6, 7, 8, 9, 10, 11, 40, 41, 42, 43, 44, 45], 1.0, 'REPLACE')
_vg = ob_cube_003.vertex_groups.new(name='spine.004')
_vg.add([12, 13, 14, 15, 16, 17, 18, 19], 1.0, 'REPLACE')
_vg = ob_cube_003.vertex_groups.new(name='spine.005')
_vg.add([20, 21, 22, 23, 24, 25, 26, 27, 28, 29, 30, 31], 1.0, 'REPLACE')
_vg = ob_cube_003.vertex_groups.new(name='spine.006')
_vg.add([32, 33, 34, 35, 36, 37, 38, 39], 1.0, 'REPLACE')
_vg = ob_cube_003.vertex_groups.new(name='shoulder.L')
_vg = ob_cube_003.vertex_groups.new(name='upper_arm.L')
_vg = ob_cube_003.vertex_groups.new(name='forearm.L')
_vg = ob_cube_003.vertex_groups.new(name='hand.L')
_vg = ob_cube_003.vertex_groups.new(name='palm.01.L')
_vg = ob_cube_003.vertex_groups.new(name='f_index.01.L')
_vg = ob_cube_003.vertex_groups.new(name='f_index.02.L')
_vg = ob_cube_003.vertex_groups.new(name='f_index.03.L')
_vg = ob_cube_003.vertex_groups.new(name='thumb.01.L')
_vg = ob_cube_003.vertex_groups.new(name='thumb.02.L')
_vg = ob_cube_003.vertex_groups.new(name='thumb.03.L')
_vg = ob_cube_003.vertex_groups.new(name='palm.02.L')
_vg = ob_cube_003.vertex_groups.new(name='f_middle.01.L')
_vg = ob_cube_003.vertex_groups.new(name='f_middle.02.L')
_vg = ob_cube_003.vertex_groups.new(name='f_middle.03.L')
_vg = ob_cube_003.vertex_groups.new(name='palm.03.L')
_vg = ob_cube_003.vertex_groups.new(name='f_ring.01.L')
_vg = ob_cube_003.vertex_groups.new(name='f_ring.02.L')
_vg = ob_cube_003.vertex_groups.new(name='f_ring.03.L')
_vg = ob_cube_003.vertex_groups.new(name='palm.04.L')
_vg = ob_cube_003.vertex_groups.new(name='f_pinky.01.L')
_vg = ob_cube_003.vertex_groups.new(name='f_pinky.02.L')
_vg = ob_cube_003.vertex_groups.new(name='f_pinky.03.L')
_vg = ob_cube_003.vertex_groups.new(name='Mag1.L')
_vg = ob_cube_003.vertex_groups.new(name='Mag2.L')
_vg = ob_cube_003.vertex_groups.new(name='elbow.L')
_vg = ob_cube_003.vertex_groups.new(name='shoulder.R')
_vg = ob_cube_003.vertex_groups.new(name='upper_arm.R')
_vg = ob_cube_003.vertex_groups.new(name='forearm.R')
_vg = ob_cube_003.vertex_groups.new(name='hand.R')
_vg = ob_cube_003.vertex_groups.new(name='palm.01.R')
_vg = ob_cube_003.vertex_groups.new(name='f_index.01.R')
_vg = ob_cube_003.vertex_groups.new(name='f_index.02.R')
_vg = ob_cube_003.vertex_groups.new(name='f_index.03.R')
_vg = ob_cube_003.vertex_groups.new(name='thumb.01.R')
_vg = ob_cube_003.vertex_groups.new(name='thumb.02.R')
_vg = ob_cube_003.vertex_groups.new(name='thumb.03.R')
_vg = ob_cube_003.vertex_groups.new(name='palm.02.R')
_vg = ob_cube_003.vertex_groups.new(name='f_middle.01.R')
_vg = ob_cube_003.vertex_groups.new(name='f_middle.02.R')
_vg = ob_cube_003.vertex_groups.new(name='f_middle.03.R')
_vg = ob_cube_003.vertex_groups.new(name='palm.03.R')
_vg = ob_cube_003.vertex_groups.new(name='f_ring.01.R')
_vg = ob_cube_003.vertex_groups.new(name='f_ring.02.R')
_vg = ob_cube_003.vertex_groups.new(name='f_ring.03.R')
_vg = ob_cube_003.vertex_groups.new(name='palm.04.R')
_vg = ob_cube_003.vertex_groups.new(name='f_pinky.01.R')
_vg = ob_cube_003.vertex_groups.new(name='f_pinky.02.R')
_vg = ob_cube_003.vertex_groups.new(name='f_pinky.03.R')
_vg = ob_cube_003.vertex_groups.new(name='Mag1.R')
_vg = ob_cube_003.vertex_groups.new(name='Mag2.R')
_vg = ob_cube_003.vertex_groups.new(name='elbow.R')
_vg = ob_cube_003.vertex_groups.new(name='breast.L')
_vg = ob_cube_003.vertex_groups.new(name='breast.R')
_vg = ob_cube_003.vertex_groups.new(name='pelvis.L')
_vg = ob_cube_003.vertex_groups.new(name='pelvis.R')
_vg = ob_cube_003.vertex_groups.new(name='thigh.L')
_vg = ob_cube_003.vertex_groups.new(name='shin.L')
_vg = ob_cube_003.vertex_groups.new(name='foot.L')
_vg = ob_cube_003.vertex_groups.new(name='toe.L')
_vg = ob_cube_003.vertex_groups.new(name='heel.02.L')
_vg = ob_cube_003.vertex_groups.new(name='thigh.R')
_vg = ob_cube_003.vertex_groups.new(name='shin.R')
_vg = ob_cube_003.vertex_groups.new(name='foot.R')
_vg = ob_cube_003.vertex_groups.new(name='toe.R')
_vg = ob_cube_003.vertex_groups.new(name='heel.02.R')
_m = ob_cube_003.modifiers.new('Mirror', 'MIRROR')
_m.use_clip = True
_m = ob_cube_003.modifiers.new('Armature', 'ARMATURE')
_m.object = ob_metarig
ob_arms.parent = ob_metarig
ob_arms.location = (0.0, 0.0, 0.0)
_vg = ob_arms.vertex_groups.new(name='spine')
_vg.add([304, 305, 306, 307, 308, 309, 310, 311, 312, 313, 314, 315, 316, 317, 318, 319], 1.0, 'REPLACE')
_vg = ob_arms.vertex_groups.new(name='spine.001')
_vg.add([292, 293, 294, 295, 296, 297, 298, 299, 300, 301, 302, 303], 1.0, 'REPLACE')
_vg = ob_arms.vertex_groups.new(name='spine.002')
_vg.add([280, 281, 282, 283, 284, 285, 286, 287, 288, 289, 290, 291], 1.0, 'REPLACE')
_vg = ob_arms.vertex_groups.new(name='spine.003')
_vg = ob_arms.vertex_groups.new(name='spine.004')
_vg = ob_arms.vertex_groups.new(name='spine.005')
_vg = ob_arms.vertex_groups.new(name='spine.006')
_vg = ob_arms.vertex_groups.new(name='shoulder.L')
_vg.add([256, 257, 258, 259, 260, 261, 262, 263, 264, 265, 266, 267, 268, 269, 270, 271, 272, 273, 274, 275, 276, 277, 278, 279], 1.0, 'REPLACE')
_vg = ob_arms.vertex_groups.new(name='upper_arm.L')
_vg.add([0, 1, 2, 3, 4, 5, 6, 7, 16, 17, 18, 19, 20, 21, 22, 23, 24, 25, 26, 27, 28, 29, 30, 31, 32, 33, 34, 35, 36, 37, 38, 39], 1.0, 'REPLACE')
_vg = ob_arms.vertex_groups.new(name='forearm.L')
_vg.add([8, 9, 10, 11, 12, 13, 14, 15, 40, 41, 42, 43, 44, 45, 46, 47, 48, 49, 50, 51, 52, 53, 54, 55, 56, 57, 58, 59, 60, 61, 62, 63, 64, 65], 1.0, 'REPLACE')
_vg = ob_arms.vertex_groups.new(name='hand.L')
for _i, _w in zip([206, 207, 208, 209, 218, 219, 220, 221, 224, 225, 227, 228, 230, 231, 232, 233, 234, 235, 236, 241, 243, 244, 245, 250, 252, 254, 255], [0.05474, 0.05133, 0.2151, 0.08169, 0.5444, 0.2291, 0.1302, 0.06599, 0.1341, 0.05875, 0.1759, 0.1161, 0.7196, 0.8073, 0.0655, 0.444, 0.6001, 0.05566, 0.03317, 0.1851, 0.1692, 0.8353, 0.06338, 0.03328, 0.03722, 0.09785, 0.2049]): _vg.add([_i], _w, 'REPLACE')
_vg = ob_arms.vertex_groups.new(name='palm.01.L')
for _i, _w in zip([206, 207, 208, 210, 211, 216, 217, 218, 219, 224, 225, 226, 227, 228, 229, 230, 233, 235, 238, 239, 242, 243, 246, 249, 252, 253], [0.3831, 0.8291, 0.008066, 0.8832, 0.9198, 0.8737, 0.8927, 0.07663, 0.01688, 0.57, 0.08515, 0.09223, 0.6915, 0.1179, 0.1033, 0.1059, 0.2531, 0.008988, 0.8371, 0.9161, 0.102, 0.1538, 0.9199, 0.8908, 0.1112, 0.08747]): _vg.add([_i], _w, 'REPLACE')
_vg = ob_arms.vertex_groups.new(name='f_index.01.L')
_vg.add([94, 95, 96, 97, 98, 99, 100, 101], 1.0, 'REPLACE')
_vg = ob_arms.vertex_groups.new(name='f_index.02.L')
_vg.add([102, 103, 104, 105, 106, 107, 108, 109], 1.0, 'REPLACE')
_vg = ob_arms.vertex_groups.new(name='f_index.03.L')
_vg.add([110, 111, 112, 113, 114, 115, 116, 117, 118, 119, 120, 121], 1.0, 'REPLACE')
_vg = ob_arms.vertex_groups.new(name='thumb.01.L')
_vg.add([66, 67, 68, 69, 70, 71, 72, 73], 1.0, 'REPLACE')
_vg = ob_arms.vertex_groups.new(name='thumb.02.L')
_vg.add([74, 75, 76, 77, 78, 79, 80, 81], 1.0, 'REPLACE')
_vg = ob_arms.vertex_groups.new(name='thumb.03.L')
_vg.add([82, 83, 84, 85, 86, 87, 88, 89, 90, 91, 92, 93], 1.0, 'REPLACE')
_vg = ob_arms.vertex_groups.new(name='palm.02.L')
for _i, _w in zip([206, 207, 210, 211, 216, 217, 221, 222, 223, 224, 225, 226, 227, 228, 229, 230, 231, 232, 233, 234, 235, 238, 239, 240, 242, 243, 244, 245, 246, 249, 250, 251, 252, 253, 254, 255], [0.02395, 0.04473, 0.09669, 0.07302, 0.1163, 0.1019, 0.0347, 0.05901, 0.041, 0.05895, 0.8398, 0.8657, 0.06379, 0.7363, 0.8383, 0.02788, 0.07254, 0.65, 0.02168, 0.2493, 0.6202, 0.1008, 0.0719, 0.09638, 0.8628, 0.6445, 0.06241, 0.7728, 0.07601, 0.09594, 0.03512, 0.07448, 0.791, 0.8804, 0.7309, 0.2518]): _vg.add([_i], _w, 'REPLACE')
_vg = ob_arms.vertex_groups.new(name='f_middle.01.L')
_vg.add([122, 123, 124, 125, 126, 127, 128, 129], 1.0, 'REPLACE')
_vg = ob_arms.vertex_groups.new(name='f_middle.02.L')
_vg.add([130, 131, 132, 133, 134, 135, 136, 137], 1.0, 'REPLACE')
_vg = ob_arms.vertex_groups.new(name='f_middle.03.L')
_vg.add([138, 139, 140, 141, 142, 143, 144, 145, 146, 147, 148, 149], 1.0, 'REPLACE')
_vg = ob_arms.vertex_groups.new(name='palm.03.L')
for _i, _w in zip([208, 209, 212, 213, 214, 215, 218, 219, 220, 221, 222, 223, 229, 231, 232, 234, 235, 236, 237, 240, 241, 244, 245, 247, 248, 250, 251, 252, 254, 255], [0.05514, 0.002604, 0.1052, 0.06296, 0.007906, 0.0553, 0.01966, 0.05316, 0.6774, 0.7664, 0.16, 0.1004, 0.003976, 0.09414, 0.1595, 0.1139, 0.1176, 0.1166, 0.06351, 0.7513, 0.6189, 0.06049, 0.1187, 0.06731, 0.07278, 0.618, 0.685, 0.0413, 0.103, 0.4791]): _vg.add([_i], _w, 'REPLACE')
_vg = ob_arms.vertex_groups.new(name='f_ring.01.L')
_vg.add([150, 151, 152, 153, 154, 155, 156, 157], 1.0, 'REPLACE')
_vg = ob_arms.vertex_groups.new(name='f_ring.02.L')
_vg.add([158, 159, 160, 161, 162, 163, 164, 165], 1.0, 'REPLACE')
_vg = ob_arms.vertex_groups.new(name='f_ring.03.L')
_vg.add([166, 167, 168, 169, 170, 171, 172, 173, 174, 175, 176, 177], 1.0, 'REPLACE')
_vg = ob_arms.vertex_groups.new(name='palm.04.L')
for _i, _w in zip([208, 209, 212, 213, 214, 215, 218, 219, 220, 221, 222, 223, 224, 227, 230, 232, 233, 235, 236, 237, 240, 241, 245, 247, 248, 250, 251, 254, 255], [0.6859, 0.8723, 0.8683, 0.9263, 0.9225, 0.9187, 0.308, 0.6631, 0.1679, 0.1179, 0.7096, 0.4984, 0.03518, 0.01054, 0.1151, 0.08802, 0.1649, 0.1163, 0.8352, 0.9247, 0.1327, 0.1752, 0.0001885, 0.9182, 0.9079, 0.2801, 0.1709, 0.02608, 0.03427]): _vg.add([_i], _w, 'REPLACE')
_vg = ob_arms.vertex_groups.new(name='f_pinky.01.L')
for _i, _w in zip([178, 179, 180, 181, 182, 183, 184, 185, 214, 222, 223, 235, 251], [1.0, 1.0, 1.0, 1.0, 1.0, 1.0, 1.0, 1.0, 0.02916, 0.05766, 0.3478, 0.06066, 0.05064]): _vg.add([_i], _w, 'REPLACE')
_vg = ob_arms.vertex_groups.new(name='f_pinky.02.L')
_vg.add([186, 187, 188, 189, 190, 191, 192, 193], 1.0, 'REPLACE')
_vg = ob_arms.vertex_groups.new(name='f_pinky.03.L')
_vg.add([194, 195, 196, 197, 198, 199, 200, 201, 202, 203, 204, 205], 1.0, 'REPLACE')
_vg = ob_arms.vertex_groups.new(name='Mag1.L')
_vg = ob_arms.vertex_groups.new(name='Mag2.L')
_vg = ob_arms.vertex_groups.new(name='elbow.L')
_vg = ob_arms.vertex_groups.new(name='shoulder.R')
_vg = ob_arms.vertex_groups.new(name='upper_arm.R')
_vg = ob_arms.vertex_groups.new(name='forearm.R')
_vg = ob_arms.vertex_groups.new(name='hand.R')
_vg = ob_arms.vertex_groups.new(name='palm.01.R')
_vg = ob_arms.vertex_groups.new(name='f_index.01.R')
_vg = ob_arms.vertex_groups.new(name='f_index.02.R')
_vg = ob_arms.vertex_groups.new(name='f_index.03.R')
_vg = ob_arms.vertex_groups.new(name='thumb.01.R')
_vg = ob_arms.vertex_groups.new(name='thumb.02.R')
_vg = ob_arms.vertex_groups.new(name='thumb.03.R')
_vg = ob_arms.vertex_groups.new(name='palm.02.R')
_vg = ob_arms.vertex_groups.new(name='f_middle.01.R')
_vg = ob_arms.vertex_groups.new(name='f_middle.02.R')
_vg = ob_arms.vertex_groups.new(name='f_middle.03.R')
_vg = ob_arms.vertex_groups.new(name='palm.03.R')
_vg = ob_arms.vertex_groups.new(name='f_ring.01.R')
_vg = ob_arms.vertex_groups.new(name='f_ring.02.R')
_vg = ob_arms.vertex_groups.new(name='f_ring.03.R')
_vg = ob_arms.vertex_groups.new(name='palm.04.R')
_vg = ob_arms.vertex_groups.new(name='f_pinky.01.R')
_vg = ob_arms.vertex_groups.new(name='f_pinky.02.R')
_vg = ob_arms.vertex_groups.new(name='f_pinky.03.R')
_vg = ob_arms.vertex_groups.new(name='Mag1.R')
_vg = ob_arms.vertex_groups.new(name='Mag2.R')
_vg = ob_arms.vertex_groups.new(name='elbow.R')
_vg = ob_arms.vertex_groups.new(name='breast.L')
_vg = ob_arms.vertex_groups.new(name='breast.R')
_vg = ob_arms.vertex_groups.new(name='pelvis.L')
_vg = ob_arms.vertex_groups.new(name='pelvis.R')
_vg = ob_arms.vertex_groups.new(name='thigh.L')
_vg.add([320, 321, 322, 323, 324, 325, 326, 327, 328, 329, 330, 331, 332, 333, 334, 335, 336, 337, 338, 339, 340, 341, 342, 343, 344, 345, 416, 417, 418, 419, 420, 421, 422, 423], 1.0, 'REPLACE')
_vg = ob_arms.vertex_groups.new(name='shin.L')
_vg.add([346, 347, 348, 349, 350, 351, 352, 353, 354, 355, 356, 357, 358, 359, 360, 361, 362, 363, 364, 365, 366, 367, 368, 369, 424, 425, 426, 427, 428, 429, 430, 431], 1.0, 'REPLACE')
_vg = ob_arms.vertex_groups.new(name='foot.L')
_vg.add([370, 371, 372, 373, 374, 375, 376, 377, 378, 379, 380, 381, 382, 383, 384, 385, 386, 387, 388, 389, 390, 391, 392, 393, 394, 395, 404, 405, 406, 407, 408, 409, 410, 411, 412, 413, 414, 415, 432, 433, 434, 435], 1.0, 'REPLACE')
_vg = ob_arms.vertex_groups.new(name='toe.L')
_vg.add([396, 397, 398, 399, 400, 401, 402, 403], 1.0, 'REPLACE')
_vg = ob_arms.vertex_groups.new(name='heel.02.L')
_vg = ob_arms.vertex_groups.new(name='thigh.R')
_vg = ob_arms.vertex_groups.new(name='shin.R')
_vg = ob_arms.vertex_groups.new(name='foot.R')
_vg = ob_arms.vertex_groups.new(name='toe.R')
_vg = ob_arms.vertex_groups.new(name='heel.02.R')
_m = ob_arms.modifiers.new('Mirror', 'MIRROR')
_m.use_clip = True
_m = ob_arms.modifiers.new('Armature', 'ARMATURE')
_m.object = ob_metarig
ob_camera.location = (0.0, 0.0, 0.0)
ob_camera.rotation_euler = (1.571, -0.0, -1.571)
_c = ob_camera.constraints.new('COPY_ROTATION'); _c.name = 'Copy Rotation'
_c.active = False
_c.target = ob_metarig
_c.subtarget = 'CameraWobble'
_c = ob_camera.constraints.new('COPY_LOCATION'); _c.name = 'Copy Location'
_c.target = ob_metarig
_c.subtarget = 'CameraWobble'
ob_cube.location = (-0.0004663, -18.32, 1.55)
_m = ob_cube.modifiers.new('Mirror', 'MIRROR')
ob_cylinder.parent = ob_armature
ob_cylinder.location = (0.0, 0.0, 0.0)
ob_cylinder.scale = (0.1627, 0.1627, 0.1627)
_m = ob_cylinder.modifiers.new('Armature', 'ARMATURE')
_m.object = ob_armature
ob_armature.location = (0.0, 0.0, 0.0)
ob_armature.rotation_euler = (2.093e-07, -3.553e-15, 3.142)
_c = ob_armature.constraints.new('CHILD_OF'); _c.name = 'Child Of'
_c.target = ob_metarig
_c.subtarget = 'WeaponRoot.001'
_c.set_inverse_pending = False
ob_casing.location = (0.1057, 0.01146, 0.09137)
ob_casing.scale = (0.1627, 0.1627, 0.1627)
ob_bullet.parent = ob_casing
ob_bullet.matrix_parent_inverse = Matrix(((1.0, -0.0, 0.0, 2.089e-09), (-0.0, 1.0, -0.0, -0.04947), (0.0, 0.0, 1.0, -0.5619), (-0.0, 0.0, -0.0, 1.0)))
ob_bullet.location = (-3.992e-09, -0.1297, 0.5619)

# ---- collection membership
scene.collection.objects.link(ob_metarig)
scene.collection.objects.link(ob_cube_003)
scene.collection.objects.link(ob_arms)
scene.collection.objects.link(ob_camera)
scene.collection.objects.link(ob_cube)
col_collection.objects.link(ob_cylinder)
col_collection.objects.link(ob_armature)
col_collection.objects.link(ob_casing)
col_collection.objects.link(ob_bullet)

# ---- scene / render settings (as saved in the file)
scene.camera = ob_camera
scene.frame_start = 1; scene.frame_end = 780; scene.frame_set(628)
scene.render.engine = 'BLENDER_EEVEE_NEXT'
scene.render.image_settings.file_format = 'FFMPEG'
scene.render.image_settings.color_mode = 'RGB'
scene.render.resolution_x = 960
scene.render.resolution_y = 540
scene.render.fps = 60
scene.render.use_motion_blur = True
scene.render.motion_blur_position = 'END'
scene.render.use_border = True
scene.render.use_crop_to_border = True
scene.render.compositor_device = 'GPU'
scene.cycles.sampling_pattern = 'TABULATED_SOBOL'
scene.eevee.use_gtao = True
scene.eevee.gtao_quality = 0.2857
scene.eevee.fast_gi_quality = 0.2857
scene.eevee.fast_gi_method = 'AMBIENT_OCCLUSION_ONLY'
scene.eevee.motion_blur_max = 128
scene.eevee.ray_tracing_options.trace_max_roughness = 1.0
scene.eevee.use_raytracing = True
bpy.context.view_layer.update()

# ---- added for rendering (the .blend has no usable light): sun
light_auto_sun = bpy.data.lights.new('AutoSun', 'SUN')
light_auto_sun.energy = 3.0
light_auto_sun.angle = 0.0523599
ob_auto_sun = bpy.data.objects.new('AutoSun', light_auto_sun)
scene.collection.objects.link(ob_auto_sun)
ob_auto_sun.rotation_euler = (0.872665, 0.174533, 0.523599)
bpy.context.view_layer.update()

